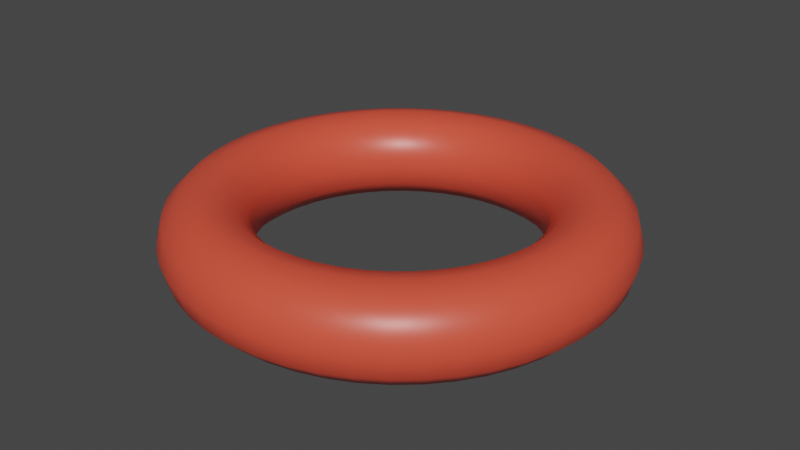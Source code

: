 # Source: ringoffire.blend  (saved by Blender 2.83.18; exported with 4.5.12 LTS)
import bpy
from mathutils import Matrix  # noqa: F401  (used for matrix-valued properties, if any)

bpy.ops.wm.read_factory_settings(use_empty=True)
scene = bpy.context.scene
scene.name = 'Scene'

# ---- collections
col_collection = bpy.data.collections.new('Collection'); scene.collection.children.link(col_collection)

# ---- materials (node trees are filled in below, after node groups)
mat_material = bpy.data.materials.new('Material')
mat_material.alpha_threshold = 0.0
mat_material.use_transparent_shadow = False
mat_material.line_color = (0.0, 0.0, 0.0, 1.0)

# ---- material node trees
mat_material.use_nodes = True; mat_material.node_tree.nodes.clear()
_N = mat_material.node_tree.nodes; _L = mat_material.node_tree.links
n0 = _N.new('ShaderNodeOutputMaterial'); n0.name = 'Material Output'; n0.location = (300, 300)
n1 = _N.new('ShaderNodeBsdfPrincipled'); n1.name = 'Principled BSDF'; n1.location = (10, 300)
n1.distribution = 'GGX'
n1.subsurface_method = 'BURLEY'
n1.inputs[0].default_value = (0.8, 0.08211, 0.04557, 1.0)
n1.inputs[2].default_value = 0.4
n1.inputs[3].default_value = 1.45
n1.inputs[27].default_value = (0.0, 0.0, 0.0, 1.0)
n1.inputs[28].default_value = 1.0
_L.new(n1.outputs[0], n0.inputs[0])
n0.is_active_output = True

# ---- world
world_world = bpy.data.worlds.new('World'); scene.world = world_world
world_world.use_nodes = True; world_world.node_tree.nodes.clear()
_N = world_world.node_tree.nodes; _L = world_world.node_tree.links
n0 = _N.new('ShaderNodeOutputWorld'); n0.name = 'World Output'; n0.location = (300, 300)
n1 = _N.new('ShaderNodeBackground'); n1.name = 'Background'; n1.location = (10, 300)
n1.inputs[0].default_value = (0.05088, 0.05088, 0.05088, 1.0)
_L.new(n1.outputs[0], n0.inputs[0])
n0.is_active_output = True
world_world.color = (0.05088, 0.05088, 0.05088)
world_world.use_sun_shadow = False
world_world.sun_shadow_jitter_overblur = 0.0

# ---- meshes
me_torus = bpy.data.meshes.new('Torus')
me_torus.from_pydata([(-0.3401, -1.741e-07, 3.291e-11), (-0.331, -1.737e-07, -0.03401), (-0.3061, -1.726e-07, -0.0589), (-0.2721, -1.712e-07, -0.06801), (-0.238, -1.697e-07, -0.0589), (-0.2132, -1.686e-07, -0.03401), (-0.204, -1.682e-07, 3.291e-11), (-0.2132, -1.686e-07, 0.03401), (-0.238, -1.697e-07, 0.0589), (-0.2721, -1.712e-07, 0.06801), (-0.3061, -1.726e-07, 0.0589), (-0.331, -1.737e-07, 0.03401), (-0.3372, -0.04439, 3.291e-11), (-0.3281, -0.0432, -0.03401), (-0.3034, -0.03995, -0.0589), (-0.2697, -0.03551, -0.06801), (-0.236, -0.03107, -0.0589), (-0.2113, -0.02782, -0.03401), (-0.2023, -0.02663, 3.291e-11), (-0.2113, -0.02782, 0.03401), (-0.236, -0.03107, 0.0589), (-0.2697, -0.03551, 0.06801), (-0.3034, -0.03995, 0.0589), (-0.3281, -0.0432, 0.03401), (-0.3285, -0.08802, 3.291e-11), (-0.3197, -0.08566, -0.03401), (-0.2956, -0.07922, -0.0589), (-0.2628, -0.07041, -0.06801), (-0.2299, -0.06161, -0.0589), (-0.2059, -0.05517, -0.03401), (-0.1971, -0.05281, 3.291e-11), (-0.2059, -0.05517, 0.03401), (-0.2299, -0.06161, 0.0589), (-0.2628, -0.07041, 0.06801), (-0.2956, -0.07922, 0.0589), (-0.3197, -0.08566, 0.03401), (-0.3142, -0.1301, 3.291e-11), (-0.3058, -0.1267, -0.03401), (-0.2828, -0.1171, -0.0589), (-0.2513, -0.1041, -0.06801), (-0.2199, -0.0911, -0.0589), (-0.1969, -0.08157, -0.03401), (-0.1885, -0.07808, 3.291e-11), (-0.1969, -0.08157, 0.03401), (-0.2199, -0.0911, 0.0589), (-0.2513, -0.1041, 0.06801), (-0.2828, -0.1171, 0.0589), (-0.3058, -0.1267, 0.03401), (-0.2945, -0.17, 3.291e-11), (-0.2866, -0.1655, -0.03401), (-0.2651, -0.153, -0.0589), (-0.2356, -0.136, -0.06801), (-0.2062, -0.119, -0.0589), (-0.1846, -0.1066, -0.03401), (-0.1767, -0.102, 3.291e-11), (-0.1846, -0.1066, 0.03401), (-0.2062, -0.119, 0.0589), (-0.2356, -0.136, 0.06801), (-0.2651, -0.153, 0.0589), (-0.2866, -0.1655, 0.03401), (-0.2698, -0.207, 3.291e-11), (-0.2626, -0.2015, -0.03401), (-0.2428, -0.1863, -0.0589), (-0.2158, -0.1656, -0.06801), (-0.1889, -0.1449, -0.0589), (-0.1691, -0.1298, -0.03401), (-0.1619, -0.1242, 3.291e-11), (-0.1691, -0.1298, 0.03401), (-0.1889, -0.1449, 0.0589), (-0.2158, -0.1656, 0.06801), (-0.2428, -0.1863, 0.0589), (-0.2626, -0.2015, 0.03401), (-0.2405, -0.2405, 3.291e-11), (-0.234, -0.234, -0.03401), (-0.2164, -0.2164, -0.0589), (-0.1924, -0.1924, -0.06801), (-0.1683, -0.1683, -0.0589), (-0.1507, -0.1507, -0.03401), (-0.1443, -0.1443, 3.291e-11), (-0.1507, -0.1507, 0.03401), (-0.1683, -0.1683, 0.0589), (-0.1924, -0.1924, 0.06801), (-0.2164, -0.2164, 0.0589), (-0.234, -0.234, 0.03401), (-0.207, -0.2698, 3.291e-11), (-0.2015, -0.2626, -0.03401), (-0.1863, -0.2428, -0.0589), (-0.1656, -0.2158, -0.06801), (-0.1449, -0.1889, -0.0589), (-0.1298, -0.1691, -0.03401), (-0.1242, -0.1619, 3.291e-11), (-0.1298, -0.1691, 0.03401), (-0.1449, -0.1889, 0.0589), (-0.1656, -0.2158, 0.06801), (-0.1863, -0.2428, 0.0589), (-0.2015, -0.2626, 0.03401), (-0.17, -0.2945, 3.291e-11), (-0.1655, -0.2866, -0.03401), (-0.153, -0.2651, -0.0589), (-0.136, -0.2356, -0.06801), (-0.119, -0.2062, -0.0589), (-0.1066, -0.1846, -0.03401), (-0.102, -0.1767, 3.291e-11), (-0.1066, -0.1846, 0.03401), (-0.119, -0.2062, 0.0589), (-0.136, -0.2356, 0.06801), (-0.153, -0.2651, 0.0589), (-0.1655, -0.2866, 0.03401), (-0.1301, -0.3142, 3.291e-11), (-0.1267, -0.3058, -0.03401), (-0.1171, -0.2828, -0.0589), (-0.1041, -0.2513, -0.06801), (-0.0911, -0.2199, -0.0589), (-0.08157, -0.1969, -0.03401), (-0.07808, -0.1885, 3.291e-11), (-0.08157, -0.1969, 0.03401), (-0.0911, -0.2199, 0.0589), (-0.1041, -0.2513, 0.06801), (-0.1171, -0.2828, 0.0589), (-0.1267, -0.3058, 0.03401), (-0.08802, -0.3285, 3.291e-11), (-0.08566, -0.3197, -0.03401), (-0.07922, -0.2956, -0.0589), (-0.07041, -0.2628, -0.06801), (-0.06161, -0.2299, -0.0589), (-0.05517, -0.2059, -0.03401), (-0.05281, -0.1971, 3.291e-11), (-0.05517, -0.2059, 0.03401), (-0.06161, -0.2299, 0.0589), (-0.07041, -0.2628, 0.06801), (-0.07922, -0.2956, 0.0589), (-0.08566, -0.3197, 0.03401), (-0.04439, -0.3372, 3.291e-11), (-0.0432, -0.3281, -0.03401), (-0.03995, -0.3034, -0.0589), (-0.03551, -0.2697, -0.06801), (-0.03107, -0.236, -0.0589), (-0.02782, -0.2113, -0.03401), (-0.02663, -0.2023, 3.291e-11), (-0.02782, -0.2113, 0.03401), (-0.03107, -0.236, 0.0589), (-0.03551, -0.2697, 0.06801), (-0.03995, -0.3034, 0.0589), (-0.0432, -0.3281, 0.03401), (0.0, -0.3401, 3.291e-11), (0.0, -0.331, -0.03401), (0.0, -0.3061, -0.0589), (0.0, -0.2721, -0.06801), (0.0, -0.238, -0.0589), (0.0, -0.2132, -0.03401), (0.0, -0.204, 3.291e-11), (0.0, -0.2132, 0.03401), (0.0, -0.238, 0.0589), (0.0, -0.2721, 0.06801), (0.0, -0.3061, 0.0589), (0.0, -0.331, 0.03401), (0.04439, -0.3372, 3.291e-11), (0.0432, -0.3281, -0.03401), (0.03995, -0.3034, -0.0589), (0.03551, -0.2697, -0.06801), (0.03107, -0.236, -0.0589), (0.02782, -0.2113, -0.03401), (0.02663, -0.2023, 3.291e-11), (0.02782, -0.2113, 0.03401), (0.03107, -0.236, 0.0589), (0.03551, -0.2697, 0.06801), (0.03995, -0.3034, 0.0589), (0.0432, -0.3281, 0.03401), (0.08802, -0.3285, 3.291e-11), (0.08566, -0.3197, -0.03401), (0.07922, -0.2956, -0.0589), (0.07041, -0.2628, -0.06801), (0.06161, -0.2299, -0.0589), (0.05517, -0.2059, -0.03401), (0.05281, -0.1971, 3.291e-11), (0.05517, -0.2059, 0.03401), (0.06161, -0.2299, 0.0589), (0.07041, -0.2628, 0.06801), (0.07922, -0.2956, 0.0589), (0.08566, -0.3197, 0.03401), (0.1301, -0.3142, 3.291e-11), (0.1267, -0.3058, -0.03401), (0.1171, -0.2828, -0.0589), (0.1041, -0.2513, -0.06801), (0.0911, -0.2199, -0.0589), (0.08157, -0.1969, -0.03401), (0.07808, -0.1885, 3.291e-11), (0.08157, -0.1969, 0.03401), (0.0911, -0.2199, 0.0589), (0.1041, -0.2513, 0.06801), (0.1171, -0.2828, 0.0589), (0.1267, -0.3058, 0.03401), (0.17, -0.2945, 3.291e-11), (0.1655, -0.2866, -0.03401), (0.153, -0.2651, -0.0589), (0.136, -0.2356, -0.06801), (0.119, -0.2062, -0.0589), (0.1066, -0.1846, -0.03401), (0.102, -0.1767, 3.291e-11), (0.1066, -0.1846, 0.03401), (0.119, -0.2062, 0.0589), (0.136, -0.2356, 0.06801), (0.153, -0.2651, 0.0589), (0.1655, -0.2866, 0.03401), (0.207, -0.2698, 3.291e-11), (0.2015, -0.2626, -0.03401), (0.1863, -0.2428, -0.0589), (0.1656, -0.2158, -0.06801), (0.1449, -0.1889, -0.0589), (0.1298, -0.1691, -0.03401), (0.1242, -0.1619, 3.291e-11), (0.1298, -0.1691, 0.03401), (0.1449, -0.1889, 0.0589), (0.1656, -0.2158, 0.06801), (0.1863, -0.2428, 0.0589), (0.2015, -0.2626, 0.03401), (0.2405, -0.2405, 3.291e-11), (0.234, -0.234, -0.03401), (0.2164, -0.2164, -0.0589), (0.1924, -0.1924, -0.06801), (0.1683, -0.1683, -0.0589), (0.1507, -0.1507, -0.03401), (0.1443, -0.1443, 3.291e-11), (0.1507, -0.1507, 0.03401), (0.1683, -0.1683, 0.0589), (0.1924, -0.1924, 0.06801), (0.2164, -0.2164, 0.0589), (0.234, -0.234, 0.03401), (0.2698, -0.207, 3.291e-11), (0.2626, -0.2015, -0.03401), (0.2428, -0.1863, -0.0589), (0.2158, -0.1656, -0.06801), (0.1889, -0.1449, -0.0589), (0.1691, -0.1298, -0.03401), (0.1619, -0.1242, 3.291e-11), (0.1691, -0.1298, 0.03401), (0.1889, -0.1449, 0.0589), (0.2158, -0.1656, 0.06801), (0.2428, -0.1863, 0.0589), (0.2626, -0.2015, 0.03401), (0.2945, -0.17, 3.291e-11), (0.2866, -0.1655, -0.03401), (0.2651, -0.153, -0.0589), (0.2356, -0.136, -0.06801), (0.2062, -0.119, -0.0589), (0.1846, -0.1066, -0.03401), (0.1767, -0.102, 3.291e-11), (0.1846, -0.1066, 0.03401), (0.2062, -0.119, 0.0589), (0.2356, -0.136, 0.06801), (0.2651, -0.153, 0.0589), (0.2866, -0.1655, 0.03401), (0.3142, -0.1301, 3.291e-11), (0.3058, -0.1267, -0.03401), (0.2828, -0.1171, -0.0589), (0.2513, -0.1041, -0.06801), (0.2199, -0.0911, -0.0589), (0.1969, -0.08157, -0.03401), (0.1885, -0.07808, 3.291e-11), (0.1969, -0.08157, 0.03401), (0.2199, -0.0911, 0.0589), (0.2513, -0.1041, 0.06801), (0.2828, -0.1171, 0.0589), (0.3058, -0.1267, 0.03401), (0.3285, -0.08802, 3.291e-11), (0.3197, -0.08566, -0.03401), (0.2956, -0.07922, -0.0589), (0.2628, -0.07041, -0.06801), (0.2299, -0.06161, -0.0589), (0.2059, -0.05517, -0.03401), (0.1971, -0.05281, 3.291e-11), (0.2059, -0.05517, 0.03401), (0.2299, -0.06161, 0.0589), (0.2628, -0.07041, 0.06801), (0.2956, -0.07922, 0.0589), (0.3197, -0.08566, 0.03401), (0.3372, -0.04439, 3.291e-11), (0.3281, -0.0432, -0.03401), (0.3034, -0.03995, -0.0589), (0.2697, -0.03551, -0.06801), (0.236, -0.03107, -0.0589), (0.2113, -0.02782, -0.03401), (0.2023, -0.02663, 3.291e-11), (0.2113, -0.02782, 0.03401), (0.236, -0.03107, 0.0589), (0.2697, -0.03551, 0.06801), (0.3034, -0.03995, 0.0589), (0.3281, -0.0432, 0.03401), (0.3401, -1.741e-07, 3.291e-11), (0.331, -1.737e-07, -0.03401), (0.3061, -1.726e-07, -0.0589), (0.2721, -1.712e-07, -0.06801), (0.238, -1.697e-07, -0.0589), (0.2132, -1.686e-07, -0.03401), (0.204, -1.682e-07, 3.291e-11), (0.2132, -1.686e-07, 0.03401), (0.238, -1.697e-07, 0.0589), (0.2721, -1.712e-07, 0.06801), (0.3061, -1.726e-07, 0.0589), (0.331, -1.737e-07, 0.03401), (0.3372, 0.04439, 3.291e-11), (0.3281, 0.0432, -0.03401), (0.3034, 0.03995, -0.0589), (0.2697, 0.03551, -0.06801), (0.236, 0.03107, -0.0589), (0.2113, 0.02782, -0.03401), (0.2023, 0.02663, 3.291e-11), (0.2113, 0.02782, 0.03401), (0.236, 0.03107, 0.0589), (0.2697, 0.03551, 0.06801), (0.3034, 0.03995, 0.0589), (0.3281, 0.0432, 0.03401), (0.3285, 0.08802, 3.291e-11), (0.3197, 0.08566, -0.03401), (0.2956, 0.07921, -0.0589), (0.2628, 0.07041, -0.06801), (0.2299, 0.06161, -0.0589), (0.2059, 0.05517, -0.03401), (0.1971, 0.05281, 3.291e-11), (0.2059, 0.05517, 0.03401), (0.2299, 0.06161, 0.0589), (0.2628, 0.07041, 0.06801), (0.2956, 0.07921, 0.0589), (0.3197, 0.08566, 0.03401), (0.3142, 0.1301, 3.291e-11), (0.3058, 0.1267, -0.03401), (0.2828, 0.1171, -0.0589), (0.2513, 0.1041, -0.06801), (0.2199, 0.0911, -0.0589), (0.1969, 0.08157, -0.03401), (0.1885, 0.07808, 3.291e-11), (0.1969, 0.08157, 0.03401), (0.2199, 0.0911, 0.0589), (0.2513, 0.1041, 0.06801), (0.2828, 0.1171, 0.0589), (0.3058, 0.1267, 0.03401), (0.2945, 0.17, 3.291e-11), (0.2866, 0.1655, -0.03401), (0.2651, 0.153, -0.0589), (0.2356, 0.136, -0.06801), (0.2062, 0.119, -0.0589), (0.1846, 0.1066, -0.03401), (0.1767, 0.102, 3.291e-11), (0.1846, 0.1066, 0.03401), (0.2062, 0.119, 0.0589), (0.2356, 0.136, 0.06801), (0.2651, 0.153, 0.0589), (0.2866, 0.1655, 0.03401), (0.2698, 0.207, 3.291e-11), (0.2626, 0.2015, -0.03401), (0.2428, 0.1863, -0.0589), (0.2158, 0.1656, -0.06801), (0.1889, 0.1449, -0.0589), (0.1691, 0.1298, -0.03401), (0.1619, 0.1242, 3.291e-11), (0.1691, 0.1298, 0.03401), (0.1889, 0.1449, 0.0589), (0.2158, 0.1656, 0.06801), (0.2428, 0.1863, 0.0589), (0.2626, 0.2015, 0.03401), (0.2405, 0.2405, 3.291e-11), (0.234, 0.234, -0.03401), (0.2164, 0.2164, -0.0589), (0.1924, 0.1924, -0.06801), (0.1683, 0.1683, -0.0589), (0.1507, 0.1507, -0.03401), (0.1443, 0.1443, 3.291e-11), (0.1507, 0.1507, 0.03401), (0.1683, 0.1683, 0.0589), (0.1924, 0.1924, 0.06801), (0.2164, 0.2164, 0.0589), (0.234, 0.234, 0.03401), (0.207, 0.2698, 3.291e-11), (0.2015, 0.2626, -0.03401), (0.1863, 0.2428, -0.0589), (0.1656, 0.2158, -0.06801), (0.1449, 0.1889, -0.0589), (0.1298, 0.1691, -0.03401), (0.1242, 0.1619, 3.291e-11), (0.1298, 0.1691, 0.03401), (0.1449, 0.1889, 0.0589), (0.1656, 0.2158, 0.06801), (0.1863, 0.2428, 0.0589), (0.2015, 0.2626, 0.03401), (0.17, 0.2945, 3.291e-11), (0.1655, 0.2866, -0.03401), (0.153, 0.2651, -0.0589), (0.136, 0.2356, -0.06801), (0.119, 0.2062, -0.0589), (0.1066, 0.1846, -0.03401), (0.102, 0.1767, 3.291e-11), (0.1066, 0.1846, 0.03401), (0.119, 0.2062, 0.0589), (0.136, 0.2356, 0.06801), (0.153, 0.2651, 0.0589), (0.1655, 0.2866, 0.03401), (0.1301, 0.3142, 3.291e-11), (0.1267, 0.3058, -0.03401), (0.1171, 0.2828, -0.0589), (0.1041, 0.2513, -0.06801), (0.0911, 0.2199, -0.0589), (0.08157, 0.1969, -0.03401), (0.07808, 0.1885, 3.291e-11), (0.08157, 0.1969, 0.03401), (0.0911, 0.2199, 0.0589), (0.1041, 0.2513, 0.06801), (0.1171, 0.2828, 0.0589), (0.1267, 0.3058, 0.03401), (0.08802, 0.3285, 3.291e-11), (0.08566, 0.3197, -0.03401), (0.07922, 0.2956, -0.0589), (0.07041, 0.2628, -0.06801), (0.06161, 0.2299, -0.0589), (0.05517, 0.2059, -0.03401), (0.05281, 0.1971, 3.291e-11), (0.05517, 0.2059, 0.03401), (0.06161, 0.2299, 0.0589), (0.07041, 0.2628, 0.06801), (0.07922, 0.2956, 0.0589), (0.08566, 0.3197, 0.03401), (0.04439, 0.3372, 3.291e-11), (0.0432, 0.3281, -0.03401), (0.03995, 0.3034, -0.0589), (0.03551, 0.2697, -0.06801), (0.03107, 0.236, -0.0589), (0.02782, 0.2113, -0.03401), (0.02663, 0.2023, 3.291e-11), (0.02782, 0.2113, 0.03401), (0.03107, 0.236, 0.0589), (0.03551, 0.2697, 0.06801), (0.03995, 0.3034, 0.0589), (0.0432, 0.3281, 0.03401), (0.0, 0.3401, 3.291e-11), (0.0, 0.331, -0.03401), (0.0, 0.3061, -0.0589), (0.0, 0.2721, -0.06801), (0.0, 0.238, -0.0589), (0.0, 0.2132, -0.03401), (0.0, 0.204, 3.291e-11), (0.0, 0.2132, 0.03401), (0.0, 0.238, 0.0589), (0.0, 0.2721, 0.06801), (0.0, 0.3061, 0.0589), (0.0, 0.331, 0.03401), (-0.04439, 0.3372, 3.291e-11), (-0.0432, 0.3281, -0.03401), (-0.03995, 0.3034, -0.0589), (-0.03551, 0.2697, -0.06801), (-0.03107, 0.236, -0.0589), (-0.02782, 0.2113, -0.03401), (-0.02663, 0.2023, 3.291e-11), (-0.02782, 0.2113, 0.03401), (-0.03107, 0.236, 0.0589), (-0.03551, 0.2697, 0.06801), (-0.03995, 0.3034, 0.0589), (-0.0432, 0.3281, 0.03401), (-0.08802, 0.3285, 3.291e-11), (-0.08566, 0.3197, -0.03401), (-0.07922, 0.2956, -0.0589), (-0.07041, 0.2628, -0.06801), (-0.06161, 0.2299, -0.0589), (-0.05517, 0.2059, -0.03401), (-0.05281, 0.1971, 3.291e-11), (-0.05517, 0.2059, 0.03401), (-0.06161, 0.2299, 0.0589), (-0.07041, 0.2628, 0.06801), (-0.07922, 0.2956, 0.0589), (-0.08566, 0.3197, 0.03401), (-0.1301, 0.3142, 3.291e-11), (-0.1267, 0.3058, -0.03401), (-0.1171, 0.2828, -0.0589), (-0.1041, 0.2513, -0.06801), (-0.0911, 0.2199, -0.0589), (-0.08157, 0.1969, -0.03401), (-0.07808, 0.1885, 3.291e-11), (-0.08157, 0.1969, 0.03401), (-0.0911, 0.2199, 0.0589), (-0.1041, 0.2513, 0.06801), (-0.1171, 0.2828, 0.0589), (-0.1267, 0.3058, 0.03401), (-0.17, 0.2945, 3.291e-11), (-0.1655, 0.2866, -0.03401), (-0.153, 0.2651, -0.0589), (-0.136, 0.2356, -0.06801), (-0.119, 0.2062, -0.0589), (-0.1066, 0.1846, -0.03401), (-0.102, 0.1767, 3.291e-11), (-0.1066, 0.1846, 0.03401), (-0.119, 0.2062, 0.0589), (-0.136, 0.2356, 0.06801), (-0.153, 0.2651, 0.0589), (-0.1655, 0.2866, 0.03401), (-0.207, 0.2698, 3.291e-11), (-0.2015, 0.2626, -0.03401), (-0.1863, 0.2428, -0.0589), (-0.1656, 0.2158, -0.06801), (-0.1449, 0.1889, -0.0589), (-0.1298, 0.1691, -0.03401), (-0.1242, 0.1619, 3.291e-11), (-0.1298, 0.1691, 0.03401), (-0.1449, 0.1889, 0.0589), (-0.1656, 0.2158, 0.06801), (-0.1863, 0.2428, 0.0589), (-0.2015, 0.2626, 0.03401), (-0.2405, 0.2405, 3.291e-11), (-0.234, 0.234, -0.03401), (-0.2164, 0.2164, -0.0589), (-0.1924, 0.1924, -0.06801), (-0.1683, 0.1683, -0.0589), (-0.1507, 0.1507, -0.03401), (-0.1443, 0.1443, 3.291e-11), (-0.1507, 0.1507, 0.03401), (-0.1683, 0.1683, 0.0589), (-0.1924, 0.1924, 0.06801), (-0.2164, 0.2164, 0.0589), (-0.234, 0.234, 0.03401), (-0.2698, 0.207, 3.291e-11), (-0.2626, 0.2015, -0.03401), (-0.2428, 0.1863, -0.0589), (-0.2158, 0.1656, -0.06801), (-0.1889, 0.1449, -0.0589), (-0.1691, 0.1298, -0.03401), (-0.1619, 0.1242, 3.291e-11), (-0.1691, 0.1298, 0.03401), (-0.1889, 0.1449, 0.0589), (-0.2158, 0.1656, 0.06801), (-0.2428, 0.1863, 0.0589), (-0.2626, 0.2015, 0.03401), (-0.2945, 0.17, 3.291e-11), (-0.2866, 0.1655, -0.03401), (-0.2651, 0.153, -0.0589), (-0.2356, 0.136, -0.06801), (-0.2062, 0.119, -0.0589), (-0.1846, 0.1066, -0.03401), (-0.1767, 0.102, 3.291e-11), (-0.1846, 0.1066, 0.03401), (-0.2062, 0.119, 0.0589), (-0.2356, 0.136, 0.06801), (-0.2651, 0.153, 0.0589), (-0.2866, 0.1655, 0.03401), (-0.3142, 0.1301, 3.291e-11), (-0.3058, 0.1267, -0.03401), (-0.2828, 0.1171, -0.0589), (-0.2513, 0.1041, -0.06801), (-0.2199, 0.0911, -0.0589), (-0.1969, 0.08157, -0.03401), (-0.1885, 0.07808, 3.291e-11), (-0.1969, 0.08157, 0.03401), (-0.2199, 0.0911, 0.0589), (-0.2513, 0.1041, 0.06801), (-0.2828, 0.1171, 0.0589), (-0.3058, 0.1267, 0.03401), (-0.3285, 0.08802, 3.291e-11), (-0.3197, 0.08566, -0.03401), (-0.2956, 0.07921, -0.0589), (-0.2628, 0.07041, -0.06801), (-0.2299, 0.06161, -0.0589), (-0.2059, 0.05517, -0.03401), (-0.1971, 0.05281, 3.291e-11), (-0.2059, 0.05517, 0.03401), (-0.2299, 0.06161, 0.0589), (-0.2628, 0.07041, 0.06801), (-0.2956, 0.07921, 0.0589), (-0.3197, 0.08566, 0.03401), (-0.3372, 0.04439, 3.291e-11), (-0.3281, 0.0432, -0.03401), (-0.3034, 0.03995, -0.0589), (-0.2697, 0.03551, -0.06801), (-0.236, 0.03107, -0.0589), (-0.2113, 0.02782, -0.03401), (-0.2023, 0.02663, 3.291e-11), (-0.2113, 0.02782, 0.03401), (-0.236, 0.03107, 0.0589), (-0.2697, 0.03551, 0.06801), (-0.3034, 0.03995, 0.0589), (-0.3281, 0.0432, 0.03401)], [], [(0, 1, 13, 12), (1, 2, 14, 13), (2, 3, 15, 14), (3, 4, 16, 15), (4, 5, 17, 16), (5, 6, 18, 17), (6, 7, 19, 18), (7, 8, 20, 19), (8, 9, 21, 20), (9, 10, 22, 21), (10, 11, 23, 22), (11, 0, 12, 23), (12, 13, 25, 24), (13, 14, 26, 25), (14, 15, 27, 26), (15, 16, 28, 27), (16, 17, 29, 28), (17, 18, 30, 29), (18, 19, 31, 30), (19, 20, 32, 31), (20, 21, 33, 32), (21, 22, 34, 33), (22, 23, 35, 34), (23, 12, 24, 35), (24, 25, 37, 36), (25, 26, 38, 37), (26, 27, 39, 38), (27, 28, 40, 39), (28, 29, 41, 40), (29, 30, 42, 41), (30, 31, 43, 42), (31, 32, 44, 43), (32, 33, 45, 44), (33, 34, 46, 45), (34, 35, 47, 46), (35, 24, 36, 47), (36, 37, 49, 48), (37, 38, 50, 49), (38, 39, 51, 50), (39, 40, 52, 51), (40, 41, 53, 52), (41, 42, 54, 53), (42, 43, 55, 54), (43, 44, 56, 55), (44, 45, 57, 56), (45, 46, 58, 57), (46, 47, 59, 58), (47, 36, 48, 59), (48, 49, 61, 60), (49, 50, 62, 61), (50, 51, 63, 62), (51, 52, 64, 63), (52, 53, 65, 64), (53, 54, 66, 65), (54, 55, 67, 66), (55, 56, 68, 67), (56, 57, 69, 68), (57, 58, 70, 69), (58, 59, 71, 70), (59, 48, 60, 71), (60, 61, 73, 72), (61, 62, 74, 73), (62, 63, 75, 74), (63, 64, 76, 75), (64, 65, 77, 76), (65, 66, 78, 77), (66, 67, 79, 78), (67, 68, 80, 79), (68, 69, 81, 80), (69, 70, 82, 81), (70, 71, 83, 82), (71, 60, 72, 83), (72, 73, 85, 84), (73, 74, 86, 85), (74, 75, 87, 86), (75, 76, 88, 87), (76, 77, 89, 88), (77, 78, 90, 89), (78, 79, 91, 90), (79, 80, 92, 91), (80, 81, 93, 92), (81, 82, 94, 93), (82, 83, 95, 94), (83, 72, 84, 95), (84, 85, 97, 96), (85, 86, 98, 97), (86, 87, 99, 98), (87, 88, 100, 99), (88, 89, 101, 100), (89, 90, 102, 101), (90, 91, 103, 102), (91, 92, 104, 103), (92, 93, 105, 104), (93, 94, 106, 105), (94, 95, 107, 106), (95, 84, 96, 107), (96, 97, 109, 108), (97, 98, 110, 109), (98, 99, 111, 110), (99, 100, 112, 111), (100, 101, 113, 112), (101, 102, 114, 113), (102, 103, 115, 114), (103, 104, 116, 115), (104, 105, 117, 116), (105, 106, 118, 117), (106, 107, 119, 118), (107, 96, 108, 119), (108, 109, 121, 120), (109, 110, 122, 121), (110, 111, 123, 122), (111, 112, 124, 123), (112, 113, 125, 124), (113, 114, 126, 125), (114, 115, 127, 126), (115, 116, 128, 127), (116, 117, 129, 128), (117, 118, 130, 129), (118, 119, 131, 130), (119, 108, 120, 131), (120, 121, 133, 132), (121, 122, 134, 133), (122, 123, 135, 134), (123, 124, 136, 135), (124, 125, 137, 136), (125, 126, 138, 137), (126, 127, 139, 138), (127, 128, 140, 139), (128, 129, 141, 140), (129, 130, 142, 141), (130, 131, 143, 142), (131, 120, 132, 143), (132, 133, 145, 144), (133, 134, 146, 145), (134, 135, 147, 146), (135, 136, 148, 147), (136, 137, 149, 148), (137, 138, 150, 149), (138, 139, 151, 150), (139, 140, 152, 151), (140, 141, 153, 152), (141, 142, 154, 153), (142, 143, 155, 154), (143, 132, 144, 155), (144, 145, 157, 156), (145, 146, 158, 157), (146, 147, 159, 158), (147, 148, 160, 159), (148, 149, 161, 160), (149, 150, 162, 161), (150, 151, 163, 162), (151, 152, 164, 163), (152, 153, 165, 164), (153, 154, 166, 165), (154, 155, 167, 166), (155, 144, 156, 167), (156, 157, 169, 168), (157, 158, 170, 169), (158, 159, 171, 170), (159, 160, 172, 171), (160, 161, 173, 172), (161, 162, 174, 173), (162, 163, 175, 174), (163, 164, 176, 175), (164, 165, 177, 176), (165, 166, 178, 177), (166, 167, 179, 178), (167, 156, 168, 179), (168, 169, 181, 180), (169, 170, 182, 181), (170, 171, 183, 182), (171, 172, 184, 183), (172, 173, 185, 184), (173, 174, 186, 185), (174, 175, 187, 186), (175, 176, 188, 187), (176, 177, 189, 188), (177, 178, 190, 189), (178, 179, 191, 190), (179, 168, 180, 191), (180, 181, 193, 192), (181, 182, 194, 193), (182, 183, 195, 194), (183, 184, 196, 195), (184, 185, 197, 196), (185, 186, 198, 197), (186, 187, 199, 198), (187, 188, 200, 199), (188, 189, 201, 200), (189, 190, 202, 201), (190, 191, 203, 202), (191, 180, 192, 203), (192, 193, 205, 204), (193, 194, 206, 205), (194, 195, 207, 206), (195, 196, 208, 207), (196, 197, 209, 208), (197, 198, 210, 209), (198, 199, 211, 210), (199, 200, 212, 211), (200, 201, 213, 212), (201, 202, 214, 213), (202, 203, 215, 214), (203, 192, 204, 215), (204, 205, 217, 216), (205, 206, 218, 217), (206, 207, 219, 218), (207, 208, 220, 219), (208, 209, 221, 220), (209, 210, 222, 221), (210, 211, 223, 222), (211, 212, 224, 223), (212, 213, 225, 224), (213, 214, 226, 225), (214, 215, 227, 226), (215, 204, 216, 227), (216, 217, 229, 228), (217, 218, 230, 229), (218, 219, 231, 230), (219, 220, 232, 231), (220, 221, 233, 232), (221, 222, 234, 233), (222, 223, 235, 234), (223, 224, 236, 235), (224, 225, 237, 236), (225, 226, 238, 237), (226, 227, 239, 238), (227, 216, 228, 239), (228, 229, 241, 240), (229, 230, 242, 241), (230, 231, 243, 242), (231, 232, 244, 243), (232, 233, 245, 244), (233, 234, 246, 245), (234, 235, 247, 246), (235, 236, 248, 247), (236, 237, 249, 248), (237, 238, 250, 249), (238, 239, 251, 250), (239, 228, 240, 251), (240, 241, 253, 252), (241, 242, 254, 253), (242, 243, 255, 254), (243, 244, 256, 255), (244, 245, 257, 256), (245, 246, 258, 257), (246, 247, 259, 258), (247, 248, 260, 259), (248, 249, 261, 260), (249, 250, 262, 261), (250, 251, 263, 262), (251, 240, 252, 263), (252, 253, 265, 264), (253, 254, 266, 265), (254, 255, 267, 266), (255, 256, 268, 267), (256, 257, 269, 268), (257, 258, 270, 269), (258, 259, 271, 270), (259, 260, 272, 271), (260, 261, 273, 272), (261, 262, 274, 273), (262, 263, 275, 274), (263, 252, 264, 275), (264, 265, 277, 276), (265, 266, 278, 277), (266, 267, 279, 278), (267, 268, 280, 279), (268, 269, 281, 280), (269, 270, 282, 281), (270, 271, 283, 282), (271, 272, 284, 283), (272, 273, 285, 284), (273, 274, 286, 285), (274, 275, 287, 286), (275, 264, 276, 287), (276, 277, 289, 288), (277, 278, 290, 289), (278, 279, 291, 290), (279, 280, 292, 291), (280, 281, 293, 292), (281, 282, 294, 293), (282, 283, 295, 294), (283, 284, 296, 295), (284, 285, 297, 296), (285, 286, 298, 297), (286, 287, 299, 298), (287, 276, 288, 299), (288, 289, 301, 300), (289, 290, 302, 301), (290, 291, 303, 302), (291, 292, 304, 303), (292, 293, 305, 304), (293, 294, 306, 305), (294, 295, 307, 306), (295, 296, 308, 307), (296, 297, 309, 308), (297, 298, 310, 309), (298, 299, 311, 310), (299, 288, 300, 311), (300, 301, 313, 312), (301, 302, 314, 313), (302, 303, 315, 314), (303, 304, 316, 315), (304, 305, 317, 316), (305, 306, 318, 317), (306, 307, 319, 318), (307, 308, 320, 319), (308, 309, 321, 320), (309, 310, 322, 321), (310, 311, 323, 322), (311, 300, 312, 323), (312, 313, 325, 324), (313, 314, 326, 325), (314, 315, 327, 326), (315, 316, 328, 327), (316, 317, 329, 328), (317, 318, 330, 329), (318, 319, 331, 330), (319, 320, 332, 331), (320, 321, 333, 332), (321, 322, 334, 333), (322, 323, 335, 334), (323, 312, 324, 335), (324, 325, 337, 336), (325, 326, 338, 337), (326, 327, 339, 338), (327, 328, 340, 339), (328, 329, 341, 340), (329, 330, 342, 341), (330, 331, 343, 342), (331, 332, 344, 343), (332, 333, 345, 344), (333, 334, 346, 345), (334, 335, 347, 346), (335, 324, 336, 347), (336, 337, 349, 348), (337, 338, 350, 349), (338, 339, 351, 350), (339, 340, 352, 351), (340, 341, 353, 352), (341, 342, 354, 353), (342, 343, 355, 354), (343, 344, 356, 355), (344, 345, 357, 356), (345, 346, 358, 357), (346, 347, 359, 358), (347, 336, 348, 359), (348, 349, 361, 360), (349, 350, 362, 361), (350, 351, 363, 362), (351, 352, 364, 363), (352, 353, 365, 364), (353, 354, 366, 365), (354, 355, 367, 366), (355, 356, 368, 367), (356, 357, 369, 368), (357, 358, 370, 369), (358, 359, 371, 370), (359, 348, 360, 371), (360, 361, 373, 372), (361, 362, 374, 373), (362, 363, 375, 374), (363, 364, 376, 375), (364, 365, 377, 376), (365, 366, 378, 377), (366, 367, 379, 378), (367, 368, 380, 379), (368, 369, 381, 380), (369, 370, 382, 381), (370, 371, 383, 382), (371, 360, 372, 383), (372, 373, 385, 384), (373, 374, 386, 385), (374, 375, 387, 386), (375, 376, 388, 387), (376, 377, 389, 388), (377, 378, 390, 389), (378, 379, 391, 390), (379, 380, 392, 391), (380, 381, 393, 392), (381, 382, 394, 393), (382, 383, 395, 394), (383, 372, 384, 395), (384, 385, 397, 396), (385, 386, 398, 397), (386, 387, 399, 398), (387, 388, 400, 399), (388, 389, 401, 400), (389, 390, 402, 401), (390, 391, 403, 402), (391, 392, 404, 403), (392, 393, 405, 404), (393, 394, 406, 405), (394, 395, 407, 406), (395, 384, 396, 407), (396, 397, 409, 408), (397, 398, 410, 409), (398, 399, 411, 410), (399, 400, 412, 411), (400, 401, 413, 412), (401, 402, 414, 413), (402, 403, 415, 414), (403, 404, 416, 415), (404, 405, 417, 416), (405, 406, 418, 417), (406, 407, 419, 418), (407, 396, 408, 419), (408, 409, 421, 420), (409, 410, 422, 421), (410, 411, 423, 422), (411, 412, 424, 423), (412, 413, 425, 424), (413, 414, 426, 425), (414, 415, 427, 426), (415, 416, 428, 427), (416, 417, 429, 428), (417, 418, 430, 429), (418, 419, 431, 430), (419, 408, 420, 431), (420, 421, 433, 432), (421, 422, 434, 433), (422, 423, 435, 434), (423, 424, 436, 435), (424, 425, 437, 436), (425, 426, 438, 437), (426, 427, 439, 438), (427, 428, 440, 439), (428, 429, 441, 440), (429, 430, 442, 441), (430, 431, 443, 442), (431, 420, 432, 443), (432, 433, 445, 444), (433, 434, 446, 445), (434, 435, 447, 446), (435, 436, 448, 447), (436, 437, 449, 448), (437, 438, 450, 449), (438, 439, 451, 450), (439, 440, 452, 451), (440, 441, 453, 452), (441, 442, 454, 453), (442, 443, 455, 454), (443, 432, 444, 455), (444, 445, 457, 456), (445, 446, 458, 457), (446, 447, 459, 458), (447, 448, 460, 459), (448, 449, 461, 460), (449, 450, 462, 461), (450, 451, 463, 462), (451, 452, 464, 463), (452, 453, 465, 464), (453, 454, 466, 465), (454, 455, 467, 466), (455, 444, 456, 467), (456, 457, 469, 468), (457, 458, 470, 469), (458, 459, 471, 470), (459, 460, 472, 471), (460, 461, 473, 472), (461, 462, 474, 473), (462, 463, 475, 474), (463, 464, 476, 475), (464, 465, 477, 476), (465, 466, 478, 477), (466, 467, 479, 478), (467, 456, 468, 479), (468, 469, 481, 480), (469, 470, 482, 481), (470, 471, 483, 482), (471, 472, 484, 483), (472, 473, 485, 484), (473, 474, 486, 485), (474, 475, 487, 486), (475, 476, 488, 487), (476, 477, 489, 488), (477, 478, 490, 489), (478, 479, 491, 490), (479, 468, 480, 491), (480, 481, 493, 492), (481, 482, 494, 493), (482, 483, 495, 494), (483, 484, 496, 495), (484, 485, 497, 496), (485, 486, 498, 497), (486, 487, 499, 498), (487, 488, 500, 499), (488, 489, 501, 500), (489, 490, 502, 501), (490, 491, 503, 502), (491, 480, 492, 503), (492, 493, 505, 504), (493, 494, 506, 505), (494, 495, 507, 506), (495, 496, 508, 507), (496, 497, 509, 508), (497, 498, 510, 509), (498, 499, 511, 510), (499, 500, 512, 511), (500, 501, 513, 512), (501, 502, 514, 513), (502, 503, 515, 514), (503, 492, 504, 515), (504, 505, 517, 516), (505, 506, 518, 517), (506, 507, 519, 518), (507, 508, 520, 519), (508, 509, 521, 520), (509, 510, 522, 521), (510, 511, 523, 522), (511, 512, 524, 523), (512, 513, 525, 524), (513, 514, 526, 525), (514, 515, 527, 526), (515, 504, 516, 527), (516, 517, 529, 528), (517, 518, 530, 529), (518, 519, 531, 530), (519, 520, 532, 531), (520, 521, 533, 532), (521, 522, 534, 533), (522, 523, 535, 534), (523, 524, 536, 535), (524, 525, 537, 536), (525, 526, 538, 537), (526, 527, 539, 538), (527, 516, 528, 539), (528, 529, 541, 540), (529, 530, 542, 541), (530, 531, 543, 542), (531, 532, 544, 543), (532, 533, 545, 544), (533, 534, 546, 545), (534, 535, 547, 546), (535, 536, 548, 547), (536, 537, 549, 548), (537, 538, 550, 549), (538, 539, 551, 550), (539, 528, 540, 551), (540, 541, 553, 552), (541, 542, 554, 553), (542, 543, 555, 554), (543, 544, 556, 555), (544, 545, 557, 556), (545, 546, 558, 557), (546, 547, 559, 558), (547, 548, 560, 559), (548, 549, 561, 560), (549, 550, 562, 561), (550, 551, 563, 562), (551, 540, 552, 563), (552, 553, 565, 564), (553, 554, 566, 565), (554, 555, 567, 566), (555, 556, 568, 567), (556, 557, 569, 568), (557, 558, 570, 569), (558, 559, 571, 570), (559, 560, 572, 571), (560, 561, 573, 572), (561, 562, 574, 573), (562, 563, 575, 574), (563, 552, 564, 575), (564, 565, 1, 0), (565, 566, 2, 1), (566, 567, 3, 2), (567, 568, 4, 3), (568, 569, 5, 4), (569, 570, 6, 5), (570, 571, 7, 6), (571, 572, 8, 7), (572, 573, 9, 8), (573, 574, 10, 9), (574, 575, 11, 10), (575, 564, 0, 11)])
me_torus.polygons.foreach_set('use_smooth', [True] * 576)
_uv = me_torus.uv_layers.new(name='UVMap')
_uv.uv.foreach_set('vector', [0.5, 0.5, 0.5, 0.5833, 0.5208, 0.5833, 0.5208, 0.5, 0.5, 0.5833, 0.5, 0.6667, 0.5208, 0.6667, 0.5208, 0.5833, 0.5, 0.6667, 0.5, 0.75, 0.5208, 0.75, 0.5208, 0.6667, 0.5, 0.75, 0.5, 0.8333, 0.5208, 0.8333, 0.5208, 0.75, 0.5, 0.8333, 0.5, 0.9167, 0.5208, 0.9167, 0.5208, 0.8333, 0.5, 0.9167, 0.5, 1.0, 0.5208, 1.0, 0.5208, 0.9167, 0.5, 2.22e-16, 0.5, 0.08333, 0.5208, 0.08333, 0.5208, 2.22e-16, 0.5, 0.08333, 0.5, 0.1667, 0.5208, 0.1667, 0.5208, 0.08333, 0.5, 0.1667, 0.5, 0.25, 0.5208, 0.25, 0.5208, 0.1667, 0.5, 0.25, 0.5, 0.3333, 0.5208, 0.3333, 0.5208, 0.25, 0.5, 0.3333, 0.5, 0.4167, 0.5208, 0.4167, 0.5208, 0.3333, 0.5, 0.4167, 0.5, 0.5, 0.5208, 0.5, 0.5208, 0.4167, 0.5208, 0.5, 0.5208, 0.5833, 0.5417, 0.5833, 0.5417, 0.5, 0.5208, 0.5833, 0.5208, 0.6667, 0.5417, 0.6667, 0.5417, 0.5833, 0.5208, 0.6667, 0.5208, 0.75, 0.5417, 0.75, 0.5417, 0.6667, 0.5208, 0.75, 0.5208, 0.8333, 0.5417, 0.8333, 0.5417, 0.75, 0.5208, 0.8333, 0.5208, 0.9167, 0.5417, 0.9167, 0.5417, 0.8333, 0.5208, 0.9167, 0.5208, 1.0, 0.5417, 1.0, 0.5417, 0.9167, 0.5208, 2.22e-16, 0.5208, 0.08333, 0.5417, 0.08333, 0.5417, 2.22e-16, 0.5208, 0.08333, 0.5208, 0.1667, 0.5417, 0.1667, 0.5417, 0.08333, 0.5208, 0.1667, 0.5208, 0.25, 0.5417, 0.25, 0.5417, 0.1667, 0.5208, 0.25, 0.5208, 0.3333, 0.5417, 0.3333, 0.5417, 0.25, 0.5208, 0.3333, 0.5208, 0.4167, 0.5417, 0.4167, 0.5417, 0.3333, 0.5208, 0.4167, 0.5208, 0.5, 0.5417, 0.5, 0.5417, 0.4167, 0.5417, 0.5, 0.5417, 0.5833, 0.5625, 0.5833, 0.5625, 0.5, 0.5417, 0.5833, 0.5417, 0.6667, 0.5625, 0.6667, 0.5625, 0.5833, 0.5417, 0.6667, 0.5417, 0.75, 0.5625, 0.75, 0.5625, 0.6667, 0.5417, 0.75, 0.5417, 0.8333, 0.5625, 0.8333, 0.5625, 0.75, 0.5417, 0.8333, 0.5417, 0.9167, 0.5625, 0.9167, 0.5625, 0.8333, 0.5417, 0.9167, 0.5417, 1.0, 0.5625, 1.0, 0.5625, 0.9167, 0.5417, 2.22e-16, 0.5417, 0.08333, 0.5625, 0.08333, 0.5625, 2.22e-16, 0.5417, 0.08333, 0.5417, 0.1667, 0.5625, 0.1667, 0.5625, 0.08333, 0.5417, 0.1667, 0.5417, 0.25, 0.5625, 0.25, 0.5625, 0.1667, 0.5417, 0.25, 0.5417, 0.3333, 0.5625, 0.3333, 0.5625, 0.25, 0.5417, 0.3333, 0.5417, 0.4167, 0.5625, 0.4167, 0.5625, 0.3333, 0.5417, 0.4167, 0.5417, 0.5, 0.5625, 0.5, 0.5625, 0.4167, 0.5625, 0.5, 0.5625, 0.5833, 0.5833, 0.5833, 0.5833, 0.5, 0.5625, 0.5833, 0.5625, 0.6667, 0.5833, 0.6667, 0.5833, 0.5833, 0.5625, 0.6667, 0.5625, 0.75, 0.5833, 0.75, 0.5833, 0.6667, 0.5625, 0.75, 0.5625, 0.8333, 0.5833, 0.8333, 0.5833, 0.75, 0.5625, 0.8333, 0.5625, 0.9167, 0.5833, 0.9167, 0.5833, 0.8333, 0.5625, 0.9167, 0.5625, 1.0, 0.5833, 1.0, 0.5833, 0.9167, 0.5625, 2.22e-16, 0.5625, 0.08333, 0.5833, 0.08333, 0.5833, 2.22e-16, 0.5625, 0.08333, 0.5625, 0.1667, 0.5833, 0.1667, 0.5833, 0.08333, 0.5625, 0.1667, 0.5625, 0.25, 0.5833, 0.25, 0.5833, 0.1667, 0.5625, 0.25, 0.5625, 0.3333, 0.5833, 0.3333, 0.5833, 0.25, 0.5625, 0.3333, 0.5625, 0.4167, 0.5833, 0.4167, 0.5833, 0.3333, 0.5625, 0.4167, 0.5625, 0.5, 0.5833, 0.5, 0.5833, 0.4167, 0.5833, 0.5, 0.5833, 0.5833, 0.6042, 0.5833, 0.6042, 0.5, 0.5833, 0.5833, 0.5833, 0.6667, 0.6042, 0.6667, 0.6042, 0.5833, 0.5833, 0.6667, 0.5833, 0.75, 0.6042, 0.75, 0.6042, 0.6667, 0.5833, 0.75, 0.5833, 0.8333, 0.6042, 0.8333, 0.6042, 0.75, 0.5833, 0.8333, 0.5833, 0.9167, 0.6042, 0.9167, 0.6042, 0.8333, 0.5833, 0.9167, 0.5833, 1.0, 0.6042, 1.0, 0.6042, 0.9167, 0.5833, 2.22e-16, 0.5833, 0.08333, 0.6042, 0.08333, 0.6042, 2.22e-16, 0.5833, 0.08333, 0.5833, 0.1667, 0.6042, 0.1667, 0.6042, 0.08333, 0.5833, 0.1667, 0.5833, 0.25, 0.6042, 0.25, 0.6042, 0.1667, 0.5833, 0.25, 0.5833, 0.3333, 0.6042, 0.3333, 0.6042, 0.25, 0.5833, 0.3333, 0.5833, 0.4167, 0.6042, 0.4167, 0.6042, 0.3333, 0.5833, 0.4167, 0.5833, 0.5, 0.6042, 0.5, 0.6042, 0.4167, 0.6042, 0.5, 0.6042, 0.5833, 0.625, 0.5833, 0.625, 0.5, 0.6042, 0.5833, 0.6042, 0.6667, 0.625, 0.6667, 0.625, 0.5833, 0.6042, 0.6667, 0.6042, 0.75, 0.625, 0.75, 0.625, 0.6667, 0.6042, 0.75, 0.6042, 0.8333, 0.625, 0.8333, 0.625, 0.75, 0.6042, 0.8333, 0.6042, 0.9167, 0.625, 0.9167, 0.625, 0.8333, 0.6042, 0.9167, 0.6042, 1.0, 0.625, 1.0, 0.625, 0.9167, 0.6042, 2.22e-16, 0.6042, 0.08333, 0.625, 0.08333, 0.625, 2.22e-16, 0.6042, 0.08333, 0.6042, 0.1667, 0.625, 0.1667, 0.625, 0.08333, 0.6042, 0.1667, 0.6042, 0.25, 0.625, 0.25, 0.625, 0.1667, 0.6042, 0.25, 0.6042, 0.3333, 0.625, 0.3333, 0.625, 0.25, 0.6042, 0.3333, 0.6042, 0.4167, 0.625, 0.4167, 0.625, 0.3333, 0.6042, 0.4167, 0.6042, 0.5, 0.625, 0.5, 0.625, 0.4167, 0.625, 0.5, 0.625, 0.5833, 0.6458, 0.5833, 0.6458, 0.5, 0.625, 0.5833, 0.625, 0.6667, 0.6458, 0.6667, 0.6458, 0.5833, 0.625, 0.6667, 0.625, 0.75, 0.6458, 0.75, 0.6458, 0.6667, 0.625, 0.75, 0.625, 0.8333, 0.6458, 0.8333, 0.6458, 0.75, 0.625, 0.8333, 0.625, 0.9167, 0.6458, 0.9167, 0.6458, 0.8333, 0.625, 0.9167, 0.625, 1.0, 0.6458, 1.0, 0.6458, 0.9167, 0.625, 2.22e-16, 0.625, 0.08333, 0.6458, 0.08333, 0.6458, 2.22e-16, 0.625, 0.08333, 0.625, 0.1667, 0.6458, 0.1667, 0.6458, 0.08333, 0.625, 0.1667, 0.625, 0.25, 0.6458, 0.25, 0.6458, 0.1667, 0.625, 0.25, 0.625, 0.3333, 0.6458, 0.3333, 0.6458, 0.25, 0.625, 0.3333, 0.625, 0.4167, 0.6458, 0.4167, 0.6458, 0.3333, 0.625, 0.4167, 0.625, 0.5, 0.6458, 0.5, 0.6458, 0.4167, 0.6458, 0.5, 0.6458, 0.5833, 0.6667, 0.5833, 0.6667, 0.5, 0.6458, 0.5833, 0.6458, 0.6667, 0.6667, 0.6667, 0.6667, 0.5833, 0.6458, 0.6667, 0.6458, 0.75, 0.6667, 0.75, 0.6667, 0.6667, 0.6458, 0.75, 0.6458, 0.8333, 0.6667, 0.8333, 0.6667, 0.75, 0.6458, 0.8333, 0.6458, 0.9167, 0.6667, 0.9167, 0.6667, 0.8333, 0.6458, 0.9167, 0.6458, 1.0, 0.6667, 1.0, 0.6667, 0.9167, 0.6458, 2.22e-16, 0.6458, 0.08333, 0.6667, 0.08333, 0.6667, 2.22e-16, 0.6458, 0.08333, 0.6458, 0.1667, 0.6667, 0.1667, 0.6667, 0.08333, 0.6458, 0.1667, 0.6458, 0.25, 0.6667, 0.25, 0.6667, 0.1667, 0.6458, 0.25, 0.6458, 0.3333, 0.6667, 0.3333, 0.6667, 0.25, 0.6458, 0.3333, 0.6458, 0.4167, 0.6667, 0.4167, 0.6667, 0.3333, 0.6458, 0.4167, 0.6458, 0.5, 0.6667, 0.5, 0.6667, 0.4167, 0.6667, 0.5, 0.6667, 0.5833, 0.6875, 0.5833, 0.6875, 0.5, 0.6667, 0.5833, 0.6667, 0.6667, 0.6875, 0.6667, 0.6875, 0.5833, 0.6667, 0.6667, 0.6667, 0.75, 0.6875, 0.75, 0.6875, 0.6667, 0.6667, 0.75, 0.6667, 0.8333, 0.6875, 0.8333, 0.6875, 0.75, 0.6667, 0.8333, 0.6667, 0.9167, 0.6875, 0.9167, 0.6875, 0.8333, 0.6667, 0.9167, 0.6667, 1.0, 0.6875, 1.0, 0.6875, 0.9167, 0.6667, 2.22e-16, 0.6667, 0.08333, 0.6875, 0.08333, 0.6875, 2.22e-16, 0.6667, 0.08333, 0.6667, 0.1667, 0.6875, 0.1667, 0.6875, 0.08333, 0.6667, 0.1667, 0.6667, 0.25, 0.6875, 0.25, 0.6875, 0.1667, 0.6667, 0.25, 0.6667, 0.3333, 0.6875, 0.3333, 0.6875, 0.25, 0.6667, 0.3333, 0.6667, 0.4167, 0.6875, 0.4167, 0.6875, 0.3333, 0.6667, 0.4167, 0.6667, 0.5, 0.6875, 0.5, 0.6875, 0.4167, 0.6875, 0.5, 0.6875, 0.5833, 0.7083, 0.5833, 0.7083, 0.5, 0.6875, 0.5833, 0.6875, 0.6667, 0.7083, 0.6667, 0.7083, 0.5833, 0.6875, 0.6667, 0.6875, 0.75, 0.7083, 0.75, 0.7083, 0.6667, 0.6875, 0.75, 0.6875, 0.8333, 0.7083, 0.8333, 0.7083, 0.75, 0.6875, 0.8333, 0.6875, 0.9167, 0.7083, 0.9167, 0.7083, 0.8333, 0.6875, 0.9167, 0.6875, 1.0, 0.7083, 1.0, 0.7083, 0.9167, 0.6875, 2.22e-16, 0.6875, 0.08333, 0.7083, 0.08333, 0.7083, 2.22e-16, 0.6875, 0.08333, 0.6875, 0.1667, 0.7083, 0.1667, 0.7083, 0.08333, 0.6875, 0.1667, 0.6875, 0.25, 0.7083, 0.25, 0.7083, 0.1667, 0.6875, 0.25, 0.6875, 0.3333, 0.7083, 0.3333, 0.7083, 0.25, 0.6875, 0.3333, 0.6875, 0.4167, 0.7083, 0.4167, 0.7083, 0.3333, 0.6875, 0.4167, 0.6875, 0.5, 0.7083, 0.5, 0.7083, 0.4167, 0.7083, 0.5, 0.7083, 0.5833, 0.7292, 0.5833, 0.7292, 0.5, 0.7083, 0.5833, 0.7083, 0.6667, 0.7292, 0.6667, 0.7292, 0.5833, 0.7083, 0.6667, 0.7083, 0.75, 0.7292, 0.75, 0.7292, 0.6667, 0.7083, 0.75, 0.7083, 0.8333, 0.7292, 0.8333, 0.7292, 0.75, 0.7083, 0.8333, 0.7083, 0.9167, 0.7292, 0.9167, 0.7292, 0.8333, 0.7083, 0.9167, 0.7083, 1.0, 0.7292, 1.0, 0.7292, 0.9167, 0.7083, 2.22e-16, 0.7083, 0.08333, 0.7292, 0.08333, 0.7292, 2.22e-16, 0.7083, 0.08333, 0.7083, 0.1667, 0.7292, 0.1667, 0.7292, 0.08333, 0.7083, 0.1667, 0.7083, 0.25, 0.7292, 0.25, 0.7292, 0.1667, 0.7083, 0.25, 0.7083, 0.3333, 0.7292, 0.3333, 0.7292, 0.25, 0.7083, 0.3333, 0.7083, 0.4167, 0.7292, 0.4167, 0.7292, 0.3333, 0.7083, 0.4167, 0.7083, 0.5, 0.7292, 0.5, 0.7292, 0.4167, 0.7292, 0.5, 0.7292, 0.5833, 0.75, 0.5833, 0.75, 0.5, 0.7292, 0.5833, 0.7292, 0.6667, 0.75, 0.6667, 0.75, 0.5833, 0.7292, 0.6667, 0.7292, 0.75, 0.75, 0.75, 0.75, 0.6667, 0.7292, 0.75, 0.7292, 0.8333, 0.75, 0.8333, 0.75, 0.75, 0.7292, 0.8333, 0.7292, 0.9167, 0.75, 0.9167, 0.75, 0.8333, 0.7292, 0.9167, 0.7292, 1.0, 0.75, 1.0, 0.75, 0.9167, 0.7292, 2.22e-16, 0.7292, 0.08333, 0.75, 0.08333, 0.75, 2.22e-16, 0.7292, 0.08333, 0.7292, 0.1667, 0.75, 0.1667, 0.75, 0.08333, 0.7292, 0.1667, 0.7292, 0.25, 0.75, 0.25, 0.75, 0.1667, 0.7292, 0.25, 0.7292, 0.3333, 0.75, 0.3333, 0.75, 0.25, 0.7292, 0.3333, 0.7292, 0.4167, 0.75, 0.4167, 0.75, 0.3333, 0.7292, 0.4167, 0.7292, 0.5, 0.75, 0.5, 0.75, 0.4167, 0.75, 0.5, 0.75, 0.5833, 0.7708, 0.5833, 0.7708, 0.5, 0.75, 0.5833, 0.75, 0.6667, 0.7708, 0.6667, 0.7708, 0.5833, 0.75, 0.6667, 0.75, 0.75, 0.7708, 0.75, 0.7708, 0.6667, 0.75, 0.75, 0.75, 0.8333, 0.7708, 0.8333, 0.7708, 0.75, 0.75, 0.8333, 0.75, 0.9167, 0.7708, 0.9167, 0.7708, 0.8333, 0.75, 0.9167, 0.75, 1.0, 0.7708, 1.0, 0.7708, 0.9167, 0.75, 2.22e-16, 0.75, 0.08333, 0.7708, 0.08333, 0.7708, 2.22e-16, 0.75, 0.08333, 0.75, 0.1667, 0.7708, 0.1667, 0.7708, 0.08333, 0.75, 0.1667, 0.75, 0.25, 0.7708, 0.25, 0.7708, 0.1667, 0.75, 0.25, 0.75, 0.3333, 0.7708, 0.3333, 0.7708, 0.25, 0.75, 0.3333, 0.75, 0.4167, 0.7708, 0.4167, 0.7708, 0.3333, 0.75, 0.4167, 0.75, 0.5, 0.7708, 0.5, 0.7708, 0.4167, 0.7708, 0.5, 0.7708, 0.5833, 0.7917, 0.5833, 0.7917, 0.5, 0.7708, 0.5833, 0.7708, 0.6667, 0.7917, 0.6667, 0.7917, 0.5833, 0.7708, 0.6667, 0.7708, 0.75, 0.7917, 0.75, 0.7917, 0.6667, 0.7708, 0.75, 0.7708, 0.8333, 0.7917, 0.8333, 0.7917, 0.75, 0.7708, 0.8333, 0.7708, 0.9167, 0.7917, 0.9167, 0.7917, 0.8333, 0.7708, 0.9167, 0.7708, 1.0, 0.7917, 1.0, 0.7917, 0.9167, 0.7708, 2.22e-16, 0.7708, 0.08333, 0.7917, 0.08333, 0.7917, 2.22e-16, 0.7708, 0.08333, 0.7708, 0.1667, 0.7917, 0.1667, 0.7917, 0.08333, 0.7708, 0.1667, 0.7708, 0.25, 0.7917, 0.25, 0.7917, 0.1667, 0.7708, 0.25, 0.7708, 0.3333, 0.7917, 0.3333, 0.7917, 0.25, 0.7708, 0.3333, 0.7708, 0.4167, 0.7917, 0.4167, 0.7917, 0.3333, 0.7708, 0.4167, 0.7708, 0.5, 0.7917, 0.5, 0.7917, 0.4167, 0.7917, 0.5, 0.7917, 0.5833, 0.8125, 0.5833, 0.8125, 0.5, 0.7917, 0.5833, 0.7917, 0.6667, 0.8125, 0.6667, 0.8125, 0.5833, 0.7917, 0.6667, 0.7917, 0.75, 0.8125, 0.75, 0.8125, 0.6667, 0.7917, 0.75, 0.7917, 0.8333, 0.8125, 0.8333, 0.8125, 0.75, 0.7917, 0.8333, 0.7917, 0.9167, 0.8125, 0.9167, 0.8125, 0.8333, 0.7917, 0.9167, 0.7917, 1.0, 0.8125, 1.0, 0.8125, 0.9167, 0.7917, 2.22e-16, 0.7917, 0.08333, 0.8125, 0.08333, 0.8125, 2.22e-16, 0.7917, 0.08333, 0.7917, 0.1667, 0.8125, 0.1667, 0.8125, 0.08333, 0.7917, 0.1667, 0.7917, 0.25, 0.8125, 0.25, 0.8125, 0.1667, 0.7917, 0.25, 0.7917, 0.3333, 0.8125, 0.3333, 0.8125, 0.25, 0.7917, 0.3333, 0.7917, 0.4167, 0.8125, 0.4167, 0.8125, 0.3333, 0.7917, 0.4167, 0.7917, 0.5, 0.8125, 0.5, 0.8125, 0.4167, 0.8125, 0.5, 0.8125, 0.5833, 0.8333, 0.5833, 0.8333, 0.5, 0.8125, 0.5833, 0.8125, 0.6667, 0.8333, 0.6667, 0.8333, 0.5833, 0.8125, 0.6667, 0.8125, 0.75, 0.8333, 0.75, 0.8333, 0.6667, 0.8125, 0.75, 0.8125, 0.8333, 0.8333, 0.8333, 0.8333, 0.75, 0.8125, 0.8333, 0.8125, 0.9167, 0.8333, 0.9167, 0.8333, 0.8333, 0.8125, 0.9167, 0.8125, 1.0, 0.8333, 1.0, 0.8333, 0.9167, 0.8125, 2.22e-16, 0.8125, 0.08333, 0.8333, 0.08333, 0.8333, 2.22e-16, 0.8125, 0.08333, 0.8125, 0.1667, 0.8333, 0.1667, 0.8333, 0.08333, 0.8125, 0.1667, 0.8125, 0.25, 0.8333, 0.25, 0.8333, 0.1667, 0.8125, 0.25, 0.8125, 0.3333, 0.8333, 0.3333, 0.8333, 0.25, 0.8125, 0.3333, 0.8125, 0.4167, 0.8333, 0.4167, 0.8333, 0.3333, 0.8125, 0.4167, 0.8125, 0.5, 0.8333, 0.5, 0.8333, 0.4167, 0.8333, 0.5, 0.8333, 0.5833, 0.8542, 0.5833, 0.8542, 0.5, 0.8333, 0.5833, 0.8333, 0.6667, 0.8542, 0.6667, 0.8542, 0.5833, 0.8333, 0.6667, 0.8333, 0.75, 0.8542, 0.75, 0.8542, 0.6667, 0.8333, 0.75, 0.8333, 0.8333, 0.8542, 0.8333, 0.8542, 0.75, 0.8333, 0.8333, 0.8333, 0.9167, 0.8542, 0.9167, 0.8542, 0.8333, 0.8333, 0.9167, 0.8333, 1.0, 0.8542, 1.0, 0.8542, 0.9167, 0.8333, 2.22e-16, 0.8333, 0.08333, 0.8542, 0.08333, 0.8542, 2.22e-16, 0.8333, 0.08333, 0.8333, 0.1667, 0.8542, 0.1667, 0.8542, 0.08333, 0.8333, 0.1667, 0.8333, 0.25, 0.8542, 0.25, 0.8542, 0.1667, 0.8333, 0.25, 0.8333, 0.3333, 0.8542, 0.3333, 0.8542, 0.25, 0.8333, 0.3333, 0.8333, 0.4167, 0.8542, 0.4167, 0.8542, 0.3333, 0.8333, 0.4167, 0.8333, 0.5, 0.8542, 0.5, 0.8542, 0.4167, 0.8542, 0.5, 0.8542, 0.5833, 0.875, 0.5833, 0.875, 0.5, 0.8542, 0.5833, 0.8542, 0.6667, 0.875, 0.6667, 0.875, 0.5833, 0.8542, 0.6667, 0.8542, 0.75, 0.875, 0.75, 0.875, 0.6667, 0.8542, 0.75, 0.8542, 0.8333, 0.875, 0.8333, 0.875, 0.75, 0.8542, 0.8333, 0.8542, 0.9167, 0.875, 0.9167, 0.875, 0.8333, 0.8542, 0.9167, 0.8542, 1.0, 0.875, 1.0, 0.875, 0.9167, 0.8542, 2.22e-16, 0.8542, 0.08333, 0.875, 0.08333, 0.875, 2.22e-16, 0.8542, 0.08333, 0.8542, 0.1667, 0.875, 0.1667, 0.875, 0.08333, 0.8542, 0.1667, 0.8542, 0.25, 0.875, 0.25, 0.875, 0.1667, 0.8542, 0.25, 0.8542, 0.3333, 0.875, 0.3333, 0.875, 0.25, 0.8542, 0.3333, 0.8542, 0.4167, 0.875, 0.4167, 0.875, 0.3333, 0.8542, 0.4167, 0.8542, 0.5, 0.875, 0.5, 0.875, 0.4167, 0.875, 0.5, 0.875, 0.5833, 0.8958, 0.5833, 0.8958, 0.5, 0.875, 0.5833, 0.875, 0.6667, 0.8958, 0.6667, 0.8958, 0.5833, 0.875, 0.6667, 0.875, 0.75, 0.8958, 0.75, 0.8958, 0.6667, 0.875, 0.75, 0.875, 0.8333, 0.8958, 0.8333, 0.8958, 0.75, 0.875, 0.8333, 0.875, 0.9167, 0.8958, 0.9167, 0.8958, 0.8333, 0.875, 0.9167, 0.875, 1.0, 0.8958, 1.0, 0.8958, 0.9167, 0.875, 2.22e-16, 0.875, 0.08333, 0.8958, 0.08333, 0.8958, 2.22e-16, 0.875, 0.08333, 0.875, 0.1667, 0.8958, 0.1667, 0.8958, 0.08333, 0.875, 0.1667, 0.875, 0.25, 0.8958, 0.25, 0.8958, 0.1667, 0.875, 0.25, 0.875, 0.3333, 0.8958, 0.3333, 0.8958, 0.25, 0.875, 0.3333, 0.875, 0.4167, 0.8958, 0.4167, 0.8958, 0.3333, 0.875, 0.4167, 0.875, 0.5, 0.8958, 0.5, 0.8958, 0.4167, 0.8958, 0.5, 0.8958, 0.5833, 0.9167, 0.5833, 0.9167, 0.5, 0.8958, 0.5833, 0.8958, 0.6667, 0.9167, 0.6667, 0.9167, 0.5833, 0.8958, 0.6667, 0.8958, 0.75, 0.9167, 0.75, 0.9167, 0.6667, 0.8958, 0.75, 0.8958, 0.8333, 0.9167, 0.8333, 0.9167, 0.75, 0.8958, 0.8333, 0.8958, 0.9167, 0.9167, 0.9167, 0.9167, 0.8333, 0.8958, 0.9167, 0.8958, 1.0, 0.9167, 1.0, 0.9167, 0.9167, 0.8958, 2.22e-16, 0.8958, 0.08333, 0.9167, 0.08333, 0.9167, 2.22e-16, 0.8958, 0.08333, 0.8958, 0.1667, 0.9167, 0.1667, 0.9167, 0.08333, 0.8958, 0.1667, 0.8958, 0.25, 0.9167, 0.25, 0.9167, 0.1667, 0.8958, 0.25, 0.8958, 0.3333, 0.9167, 0.3333, 0.9167, 0.25, 0.8958, 0.3333, 0.8958, 0.4167, 0.9167, 0.4167, 0.9167, 0.3333, 0.8958, 0.4167, 0.8958, 0.5, 0.9167, 0.5, 0.9167, 0.4167, 0.9167, 0.5, 0.9167, 0.5833, 0.9375, 0.5833, 0.9375, 0.5, 0.9167, 0.5833, 0.9167, 0.6667, 0.9375, 0.6667, 0.9375, 0.5833, 0.9167, 0.6667, 0.9167, 0.75, 0.9375, 0.75, 0.9375, 0.6667, 0.9167, 0.75, 0.9167, 0.8333, 0.9375, 0.8333, 0.9375, 0.75, 0.9167, 0.8333, 0.9167, 0.9167, 0.9375, 0.9167, 0.9375, 0.8333, 0.9167, 0.9167, 0.9167, 1.0, 0.9375, 1.0, 0.9375, 0.9167, 0.9167, 2.22e-16, 0.9167, 0.08333, 0.9375, 0.08333, 0.9375, 2.22e-16, 0.9167, 0.08333, 0.9167, 0.1667, 0.9375, 0.1667, 0.9375, 0.08333, 0.9167, 0.1667, 0.9167, 0.25, 0.9375, 0.25, 0.9375, 0.1667, 0.9167, 0.25, 0.9167, 0.3333, 0.9375, 0.3333, 0.9375, 0.25, 0.9167, 0.3333, 0.9167, 0.4167, 0.9375, 0.4167, 0.9375, 0.3333, 0.9167, 0.4167, 0.9167, 0.5, 0.9375, 0.5, 0.9375, 0.4167, 0.9375, 0.5, 0.9375, 0.5833, 0.9583, 0.5833, 0.9583, 0.5, 0.9375, 0.5833, 0.9375, 0.6667, 0.9583, 0.6667, 0.9583, 0.5833, 0.9375, 0.6667, 0.9375, 0.75, 0.9583, 0.75, 0.9583, 0.6667, 0.9375, 0.75, 0.9375, 0.8333, 0.9583, 0.8333, 0.9583, 0.75, 0.9375, 0.8333, 0.9375, 0.9167, 0.9583, 0.9167, 0.9583, 0.8333, 0.9375, 0.9167, 0.9375, 1.0, 0.9583, 1.0, 0.9583, 0.9167, 0.9375, 2.22e-16, 0.9375, 0.08333, 0.9583, 0.08333, 0.9583, 2.22e-16, 0.9375, 0.08333, 0.9375, 0.1667, 0.9583, 0.1667, 0.9583, 0.08333, 0.9375, 0.1667, 0.9375, 0.25, 0.9583, 0.25, 0.9583, 0.1667, 0.9375, 0.25, 0.9375, 0.3333, 0.9583, 0.3333, 0.9583, 0.25, 0.9375, 0.3333, 0.9375, 0.4167, 0.9583, 0.4167, 0.9583, 0.3333, 0.9375, 0.4167, 0.9375, 0.5, 0.9583, 0.5, 0.9583, 0.4167, 0.9583, 0.5, 0.9583, 0.5833, 0.9792, 0.5833, 0.9792, 0.5, 0.9583, 0.5833, 0.9583, 0.6667, 0.9792, 0.6667, 0.9792, 0.5833, 0.9583, 0.6667, 0.9583, 0.75, 0.9792, 0.75, 0.9792, 0.6667, 0.9583, 0.75, 0.9583, 0.8333, 0.9792, 0.8333, 0.9792, 0.75, 0.9583, 0.8333, 0.9583, 0.9167, 0.9792, 0.9167, 0.9792, 0.8333, 0.9583, 0.9167, 0.9583, 1.0, 0.9792, 1.0, 0.9792, 0.9167, 0.9583, 2.22e-16, 0.9583, 0.08333, 0.9792, 0.08333, 0.9792, 2.22e-16, 0.9583, 0.08333, 0.9583, 0.1667, 0.9792, 0.1667, 0.9792, 0.08333, 0.9583, 0.1667, 0.9583, 0.25, 0.9792, 0.25, 0.9792, 0.1667, 0.9583, 0.25, 0.9583, 0.3333, 0.9792, 0.3333, 0.9792, 0.25, 0.9583, 0.3333, 0.9583, 0.4167, 0.9792, 0.4167, 0.9792, 0.3333, 0.9583, 0.4167, 0.9583, 0.5, 0.9792, 0.5, 0.9792, 0.4167, 0.9792, 0.5, 0.9792, 0.5833, 1.0, 0.5833, 1.0, 0.5, 0.9792, 0.5833, 0.9792, 0.6667, 1.0, 0.6667, 1.0, 0.5833, 0.9792, 0.6667, 0.9792, 0.75, 1.0, 0.75, 1.0, 0.6667, 0.9792, 0.75, 0.9792, 0.8333, 1.0, 0.8333, 1.0, 0.75, 0.9792, 0.8333, 0.9792, 0.9167, 1.0, 0.9167, 1.0, 0.8333, 0.9792, 0.9167, 0.9792, 1.0, 1.0, 1.0, 1.0, 0.9167, 0.9792, 2.22e-16, 0.9792, 0.08333, 1.0, 0.08333, 1.0, 2.22e-16, 0.9792, 0.08333, 0.9792, 0.1667, 1.0, 0.1667, 1.0, 0.08333, 0.9792, 0.1667, 0.9792, 0.25, 1.0, 0.25, 1.0, 0.1667, 0.9792, 0.25, 0.9792, 0.3333, 1.0, 0.3333, 1.0, 0.25, 0.9792, 0.3333, 0.9792, 0.4167, 1.0, 0.4167, 1.0, 0.3333, 0.9792, 0.4167, 0.9792, 0.5, 1.0, 0.5, 1.0, 0.4167, 8.882e-16, 0.5, 8.882e-16, 0.5833, 0.02083, 0.5833, 0.02083, 0.5, 8.882e-16, 0.5833, 8.882e-16, 0.6667, 0.02083, 0.6667, 0.02083, 0.5833, 8.882e-16, 0.6667, 8.882e-16, 0.75, 0.02083, 0.75, 0.02083, 0.6667, 8.882e-16, 0.75, 8.882e-16, 0.8333, 0.02083, 0.8333, 0.02083, 0.75, 8.882e-16, 0.8333, 8.882e-16, 0.9167, 0.02083, 0.9167, 0.02083, 0.8333, 8.882e-16, 0.9167, 8.882e-16, 1.0, 0.02083, 1.0, 0.02083, 0.9167, 8.882e-16, 2.22e-16, 8.882e-16, 0.08333, 0.02083, 0.08333, 0.02083, 2.22e-16, 8.882e-16, 0.08333, 8.882e-16, 0.1667, 0.02083, 0.1667, 0.02083, 0.08333, 8.882e-16, 0.1667, 8.882e-16, 0.25, 0.02083, 0.25, 0.02083, 0.1667, 8.882e-16, 0.25, 8.882e-16, 0.3333, 0.02083, 0.3333, 0.02083, 0.25, 8.882e-16, 0.3333, 8.882e-16, 0.4167, 0.02083, 0.4167, 0.02083, 0.3333, 8.882e-16, 0.4167, 8.882e-16, 0.5, 0.02083, 0.5, 0.02083, 0.4167, 0.02083, 0.5, 0.02083, 0.5833, 0.04167, 0.5833, 0.04167, 0.5, 0.02083, 0.5833, 0.02083, 0.6667, 0.04167, 0.6667, 0.04167, 0.5833, 0.02083, 0.6667, 0.02083, 0.75, 0.04167, 0.75, 0.04167, 0.6667, 0.02083, 0.75, 0.02083, 0.8333, 0.04167, 0.8333, 0.04167, 0.75, 0.02083, 0.8333, 0.02083, 0.9167, 0.04167, 0.9167, 0.04167, 0.8333, 0.02083, 0.9167, 0.02083, 1.0, 0.04167, 1.0, 0.04167, 0.9167, 0.02083, 2.22e-16, 0.02083, 0.08333, 0.04167, 0.08333, 0.04167, 2.22e-16, 0.02083, 0.08333, 0.02083, 0.1667, 0.04167, 0.1667, 0.04167, 0.08333, 0.02083, 0.1667, 0.02083, 0.25, 0.04167, 0.25, 0.04167, 0.1667, 0.02083, 0.25, 0.02083, 0.3333, 0.04167, 0.3333, 0.04167, 0.25, 0.02083, 0.3333, 0.02083, 0.4167, 0.04167, 0.4167, 0.04167, 0.3333, 0.02083, 0.4167, 0.02083, 0.5, 0.04167, 0.5, 0.04167, 0.4167, 0.04167, 0.5, 0.04167, 0.5833, 0.0625, 0.5833, 0.0625, 0.5, 0.04167, 0.5833, 0.04167, 0.6667, 0.0625, 0.6667, 0.0625, 0.5833, 0.04167, 0.6667, 0.04167, 0.75, 0.0625, 0.75, 0.0625, 0.6667, 0.04167, 0.75, 0.04167, 0.8333, 0.0625, 0.8333, 0.0625, 0.75, 0.04167, 0.8333, 0.04167, 0.9167, 0.0625, 0.9167, 0.0625, 0.8333, 0.04167, 0.9167, 0.04167, 1.0, 0.0625, 1.0, 0.0625, 0.9167, 0.04167, 2.22e-16, 0.04167, 0.08333, 0.0625, 0.08333, 0.0625, 2.22e-16, 0.04167, 0.08333, 0.04167, 0.1667, 0.0625, 0.1667, 0.0625, 0.08333, 0.04167, 0.1667, 0.04167, 0.25, 0.0625, 0.25, 0.0625, 0.1667, 0.04167, 0.25, 0.04167, 0.3333, 0.0625, 0.3333, 0.0625, 0.25, 0.04167, 0.3333, 0.04167, 0.4167, 0.0625, 0.4167, 0.0625, 0.3333, 0.04167, 0.4167, 0.04167, 0.5, 0.0625, 0.5, 0.0625, 0.4167, 0.0625, 0.5, 0.0625, 0.5833, 0.08333, 0.5833, 0.08333, 0.5, 0.0625, 0.5833, 0.0625, 0.6667, 0.08333, 0.6667, 0.08333, 0.5833, 0.0625, 0.6667, 0.0625, 0.75, 0.08333, 0.75, 0.08333, 0.6667, 0.0625, 0.75, 0.0625, 0.8333, 0.08333, 0.8333, 0.08333, 0.75, 0.0625, 0.8333, 0.0625, 0.9167, 0.08333, 0.9167, 0.08333, 0.8333, 0.0625, 0.9167, 0.0625, 1.0, 0.08333, 1.0, 0.08333, 0.9167, 0.0625, 2.22e-16, 0.0625, 0.08333, 0.08333, 0.08333, 0.08333, 2.22e-16, 0.0625, 0.08333, 0.0625, 0.1667, 0.08333, 0.1667, 0.08333, 0.08333, 0.0625, 0.1667, 0.0625, 0.25, 0.08333, 0.25, 0.08333, 0.1667, 0.0625, 0.25, 0.0625, 0.3333, 0.08333, 0.3333, 0.08333, 0.25, 0.0625, 0.3333, 0.0625, 0.4167, 0.08333, 0.4167, 0.08333, 0.3333, 0.0625, 0.4167, 0.0625, 0.5, 0.08333, 0.5, 0.08333, 0.4167, 0.08333, 0.5, 0.08333, 0.5833, 0.1042, 0.5833, 0.1042, 0.5, 0.08333, 0.5833, 0.08333, 0.6667, 0.1042, 0.6667, 0.1042, 0.5833, 0.08333, 0.6667, 0.08333, 0.75, 0.1042, 0.75, 0.1042, 0.6667, 0.08333, 0.75, 0.08333, 0.8333, 0.1042, 0.8333, 0.1042, 0.75, 0.08333, 0.8333, 0.08333, 0.9167, 0.1042, 0.9167, 0.1042, 0.8333, 0.08333, 0.9167, 0.08333, 1.0, 0.1042, 1.0, 0.1042, 0.9167, 0.08333, 2.22e-16, 0.08333, 0.08333, 0.1042, 0.08333, 0.1042, 2.22e-16, 0.08333, 0.08333, 0.08333, 0.1667, 0.1042, 0.1667, 0.1042, 0.08333, 0.08333, 0.1667, 0.08333, 0.25, 0.1042, 0.25, 0.1042, 0.1667, 0.08333, 0.25, 0.08333, 0.3333, 0.1042, 0.3333, 0.1042, 0.25, 0.08333, 0.3333, 0.08333, 0.4167, 0.1042, 0.4167, 0.1042, 0.3333, 0.08333, 0.4167, 0.08333, 0.5, 0.1042, 0.5, 0.1042, 0.4167, 0.1042, 0.5, 0.1042, 0.5833, 0.125, 0.5833, 0.125, 0.5, 0.1042, 0.5833, 0.1042, 0.6667, 0.125, 0.6667, 0.125, 0.5833, 0.1042, 0.6667, 0.1042, 0.75, 0.125, 0.75, 0.125, 0.6667, 0.1042, 0.75, 0.1042, 0.8333, 0.125, 0.8333, 0.125, 0.75, 0.1042, 0.8333, 0.1042, 0.9167, 0.125, 0.9167, 0.125, 0.8333, 0.1042, 0.9167, 0.1042, 1.0, 0.125, 1.0, 0.125, 0.9167, 0.1042, 2.22e-16, 0.1042, 0.08333, 0.125, 0.08333, 0.125, 2.22e-16, 0.1042, 0.08333, 0.1042, 0.1667, 0.125, 0.1667, 0.125, 0.08333, 0.1042, 0.1667, 0.1042, 0.25, 0.125, 0.25, 0.125, 0.1667, 0.1042, 0.25, 0.1042, 0.3333, 0.125, 0.3333, 0.125, 0.25, 0.1042, 0.3333, 0.1042, 0.4167, 0.125, 0.4167, 0.125, 0.3333, 0.1042, 0.4167, 0.1042, 0.5, 0.125, 0.5, 0.125, 0.4167, 0.125, 0.5, 0.125, 0.5833, 0.1458, 0.5833, 0.1458, 0.5, 0.125, 0.5833, 0.125, 0.6667, 0.1458, 0.6667, 0.1458, 0.5833, 0.125, 0.6667, 0.125, 0.75, 0.1458, 0.75, 0.1458, 0.6667, 0.125, 0.75, 0.125, 0.8333, 0.1458, 0.8333, 0.1458, 0.75, 0.125, 0.8333, 0.125, 0.9167, 0.1458, 0.9167, 0.1458, 0.8333, 0.125, 0.9167, 0.125, 1.0, 0.1458, 1.0, 0.1458, 0.9167, 0.125, 2.22e-16, 0.125, 0.08333, 0.1458, 0.08333, 0.1458, 2.22e-16, 0.125, 0.08333, 0.125, 0.1667, 0.1458, 0.1667, 0.1458, 0.08333, 0.125, 0.1667, 0.125, 0.25, 0.1458, 0.25, 0.1458, 0.1667, 0.125, 0.25, 0.125, 0.3333, 0.1458, 0.3333, 0.1458, 0.25, 0.125, 0.3333, 0.125, 0.4167, 0.1458, 0.4167, 0.1458, 0.3333, 0.125, 0.4167, 0.125, 0.5, 0.1458, 0.5, 0.1458, 0.4167, 0.1458, 0.5, 0.1458, 0.5833, 0.1667, 0.5833, 0.1667, 0.5, 0.1458, 0.5833, 0.1458, 0.6667, 0.1667, 0.6667, 0.1667, 0.5833, 0.1458, 0.6667, 0.1458, 0.75, 0.1667, 0.75, 0.1667, 0.6667, 0.1458, 0.75, 0.1458, 0.8333, 0.1667, 0.8333, 0.1667, 0.75, 0.1458, 0.8333, 0.1458, 0.9167, 0.1667, 0.9167, 0.1667, 0.8333, 0.1458, 0.9167, 0.1458, 1.0, 0.1667, 1.0, 0.1667, 0.9167, 0.1458, 2.22e-16, 0.1458, 0.08333, 0.1667, 0.08333, 0.1667, 2.22e-16, 0.1458, 0.08333, 0.1458, 0.1667, 0.1667, 0.1667, 0.1667, 0.08333, 0.1458, 0.1667, 0.1458, 0.25, 0.1667, 0.25, 0.1667, 0.1667, 0.1458, 0.25, 0.1458, 0.3333, 0.1667, 0.3333, 0.1667, 0.25, 0.1458, 0.3333, 0.1458, 0.4167, 0.1667, 0.4167, 0.1667, 0.3333, 0.1458, 0.4167, 0.1458, 0.5, 0.1667, 0.5, 0.1667, 0.4167, 0.1667, 0.5, 0.1667, 0.5833, 0.1875, 0.5833, 0.1875, 0.5, 0.1667, 0.5833, 0.1667, 0.6667, 0.1875, 0.6667, 0.1875, 0.5833, 0.1667, 0.6667, 0.1667, 0.75, 0.1875, 0.75, 0.1875, 0.6667, 0.1667, 0.75, 0.1667, 0.8333, 0.1875, 0.8333, 0.1875, 0.75, 0.1667, 0.8333, 0.1667, 0.9167, 0.1875, 0.9167, 0.1875, 0.8333, 0.1667, 0.9167, 0.1667, 1.0, 0.1875, 1.0, 0.1875, 0.9167, 0.1667, 2.22e-16, 0.1667, 0.08333, 0.1875, 0.08333, 0.1875, 2.22e-16, 0.1667, 0.08333, 0.1667, 0.1667, 0.1875, 0.1667, 0.1875, 0.08333, 0.1667, 0.1667, 0.1667, 0.25, 0.1875, 0.25, 0.1875, 0.1667, 0.1667, 0.25, 0.1667, 0.3333, 0.1875, 0.3333, 0.1875, 0.25, 0.1667, 0.3333, 0.1667, 0.4167, 0.1875, 0.4167, 0.1875, 0.3333, 0.1667, 0.4167, 0.1667, 0.5, 0.1875, 0.5, 0.1875, 0.4167, 0.1875, 0.5, 0.1875, 0.5833, 0.2083, 0.5833, 0.2083, 0.5, 0.1875, 0.5833, 0.1875, 0.6667, 0.2083, 0.6667, 0.2083, 0.5833, 0.1875, 0.6667, 0.1875, 0.75, 0.2083, 0.75, 0.2083, 0.6667, 0.1875, 0.75, 0.1875, 0.8333, 0.2083, 0.8333, 0.2083, 0.75, 0.1875, 0.8333, 0.1875, 0.9167, 0.2083, 0.9167, 0.2083, 0.8333, 0.1875, 0.9167, 0.1875, 1.0, 0.2083, 1.0, 0.2083, 0.9167, 0.1875, 2.22e-16, 0.1875, 0.08333, 0.2083, 0.08333, 0.2083, 2.22e-16, 0.1875, 0.08333, 0.1875, 0.1667, 0.2083, 0.1667, 0.2083, 0.08333, 0.1875, 0.1667, 0.1875, 0.25, 0.2083, 0.25, 0.2083, 0.1667, 0.1875, 0.25, 0.1875, 0.3333, 0.2083, 0.3333, 0.2083, 0.25, 0.1875, 0.3333, 0.1875, 0.4167, 0.2083, 0.4167, 0.2083, 0.3333, 0.1875, 0.4167, 0.1875, 0.5, 0.2083, 0.5, 0.2083, 0.4167, 0.2083, 0.5, 0.2083, 0.5833, 0.2292, 0.5833, 0.2292, 0.5, 0.2083, 0.5833, 0.2083, 0.6667, 0.2292, 0.6667, 0.2292, 0.5833, 0.2083, 0.6667, 0.2083, 0.75, 0.2292, 0.75, 0.2292, 0.6667, 0.2083, 0.75, 0.2083, 0.8333, 0.2292, 0.8333, 0.2292, 0.75, 0.2083, 0.8333, 0.2083, 0.9167, 0.2292, 0.9167, 0.2292, 0.8333, 0.2083, 0.9167, 0.2083, 1.0, 0.2292, 1.0, 0.2292, 0.9167, 0.2083, 2.22e-16, 0.2083, 0.08333, 0.2292, 0.08333, 0.2292, 2.22e-16, 0.2083, 0.08333, 0.2083, 0.1667, 0.2292, 0.1667, 0.2292, 0.08333, 0.2083, 0.1667, 0.2083, 0.25, 0.2292, 0.25, 0.2292, 0.1667, 0.2083, 0.25, 0.2083, 0.3333, 0.2292, 0.3333, 0.2292, 0.25, 0.2083, 0.3333, 0.2083, 0.4167, 0.2292, 0.4167, 0.2292, 0.3333, 0.2083, 0.4167, 0.2083, 0.5, 0.2292, 0.5, 0.2292, 0.4167, 0.2292, 0.5, 0.2292, 0.5833, 0.25, 0.5833, 0.25, 0.5, 0.2292, 0.5833, 0.2292, 0.6667, 0.25, 0.6667, 0.25, 0.5833, 0.2292, 0.6667, 0.2292, 0.75, 0.25, 0.75, 0.25, 0.6667, 0.2292, 0.75, 0.2292, 0.8333, 0.25, 0.8333, 0.25, 0.75, 0.2292, 0.8333, 0.2292, 0.9167, 0.25, 0.9167, 0.25, 0.8333, 0.2292, 0.9167, 0.2292, 1.0, 0.25, 1.0, 0.25, 0.9167, 0.2292, 2.22e-16, 0.2292, 0.08333, 0.25, 0.08333, 0.25, 2.22e-16, 0.2292, 0.08333, 0.2292, 0.1667, 0.25, 0.1667, 0.25, 0.08333, 0.2292, 0.1667, 0.2292, 0.25, 0.25, 0.25, 0.25, 0.1667, 0.2292, 0.25, 0.2292, 0.3333, 0.25, 0.3333, 0.25, 0.25, 0.2292, 0.3333, 0.2292, 0.4167, 0.25, 0.4167, 0.25, 0.3333, 0.2292, 0.4167, 0.2292, 0.5, 0.25, 0.5, 0.25, 0.4167, 0.25, 0.5, 0.25, 0.5833, 0.2708, 0.5833, 0.2708, 0.5, 0.25, 0.5833, 0.25, 0.6667, 0.2708, 0.6667, 0.2708, 0.5833, 0.25, 0.6667, 0.25, 0.75, 0.2708, 0.75, 0.2708, 0.6667, 0.25, 0.75, 0.25, 0.8333, 0.2708, 0.8333, 0.2708, 0.75, 0.25, 0.8333, 0.25, 0.9167, 0.2708, 0.9167, 0.2708, 0.8333, 0.25, 0.9167, 0.25, 1.0, 0.2708, 1.0, 0.2708, 0.9167, 0.25, 2.22e-16, 0.25, 0.08333, 0.2708, 0.08333, 0.2708, 2.22e-16, 0.25, 0.08333, 0.25, 0.1667, 0.2708, 0.1667, 0.2708, 0.08333, 0.25, 0.1667, 0.25, 0.25, 0.2708, 0.25, 0.2708, 0.1667, 0.25, 0.25, 0.25, 0.3333, 0.2708, 0.3333, 0.2708, 0.25, 0.25, 0.3333, 0.25, 0.4167, 0.2708, 0.4167, 0.2708, 0.3333, 0.25, 0.4167, 0.25, 0.5, 0.2708, 0.5, 0.2708, 0.4167, 0.2708, 0.5, 0.2708, 0.5833, 0.2917, 0.5833, 0.2917, 0.5, 0.2708, 0.5833, 0.2708, 0.6667, 0.2917, 0.6667, 0.2917, 0.5833, 0.2708, 0.6667, 0.2708, 0.75, 0.2917, 0.75, 0.2917, 0.6667, 0.2708, 0.75, 0.2708, 0.8333, 0.2917, 0.8333, 0.2917, 0.75, 0.2708, 0.8333, 0.2708, 0.9167, 0.2917, 0.9167, 0.2917, 0.8333, 0.2708, 0.9167, 0.2708, 1.0, 0.2917, 1.0, 0.2917, 0.9167, 0.2708, 2.22e-16, 0.2708, 0.08333, 0.2917, 0.08333, 0.2917, 2.22e-16, 0.2708, 0.08333, 0.2708, 0.1667, 0.2917, 0.1667, 0.2917, 0.08333, 0.2708, 0.1667, 0.2708, 0.25, 0.2917, 0.25, 0.2917, 0.1667, 0.2708, 0.25, 0.2708, 0.3333, 0.2917, 0.3333, 0.2917, 0.25, 0.2708, 0.3333, 0.2708, 0.4167, 0.2917, 0.4167, 0.2917, 0.3333, 0.2708, 0.4167, 0.2708, 0.5, 0.2917, 0.5, 0.2917, 0.4167, 0.2917, 0.5, 0.2917, 0.5833, 0.3125, 0.5833, 0.3125, 0.5, 0.2917, 0.5833, 0.2917, 0.6667, 0.3125, 0.6667, 0.3125, 0.5833, 0.2917, 0.6667, 0.2917, 0.75, 0.3125, 0.75, 0.3125, 0.6667, 0.2917, 0.75, 0.2917, 0.8333, 0.3125, 0.8333, 0.3125, 0.75, 0.2917, 0.8333, 0.2917, 0.9167, 0.3125, 0.9167, 0.3125, 0.8333, 0.2917, 0.9167, 0.2917, 1.0, 0.3125, 1.0, 0.3125, 0.9167, 0.2917, 2.22e-16, 0.2917, 0.08333, 0.3125, 0.08333, 0.3125, 2.22e-16, 0.2917, 0.08333, 0.2917, 0.1667, 0.3125, 0.1667, 0.3125, 0.08333, 0.2917, 0.1667, 0.2917, 0.25, 0.3125, 0.25, 0.3125, 0.1667, 0.2917, 0.25, 0.2917, 0.3333, 0.3125, 0.3333, 0.3125, 0.25, 0.2917, 0.3333, 0.2917, 0.4167, 0.3125, 0.4167, 0.3125, 0.3333, 0.2917, 0.4167, 0.2917, 0.5, 0.3125, 0.5, 0.3125, 0.4167, 0.3125, 0.5, 0.3125, 0.5833, 0.3333, 0.5833, 0.3333, 0.5, 0.3125, 0.5833, 0.3125, 0.6667, 0.3333, 0.6667, 0.3333, 0.5833, 0.3125, 0.6667, 0.3125, 0.75, 0.3333, 0.75, 0.3333, 0.6667, 0.3125, 0.75, 0.3125, 0.8333, 0.3333, 0.8333, 0.3333, 0.75, 0.3125, 0.8333, 0.3125, 0.9167, 0.3333, 0.9167, 0.3333, 0.8333, 0.3125, 0.9167, 0.3125, 1.0, 0.3333, 1.0, 0.3333, 0.9167, 0.3125, 2.22e-16, 0.3125, 0.08333, 0.3333, 0.08333, 0.3333, 2.22e-16, 0.3125, 0.08333, 0.3125, 0.1667, 0.3333, 0.1667, 0.3333, 0.08333, 0.3125, 0.1667, 0.3125, 0.25, 0.3333, 0.25, 0.3333, 0.1667, 0.3125, 0.25, 0.3125, 0.3333, 0.3333, 0.3333, 0.3333, 0.25, 0.3125, 0.3333, 0.3125, 0.4167, 0.3333, 0.4167, 0.3333, 0.3333, 0.3125, 0.4167, 0.3125, 0.5, 0.3333, 0.5, 0.3333, 0.4167, 0.3333, 0.5, 0.3333, 0.5833, 0.3542, 0.5833, 0.3542, 0.5, 0.3333, 0.5833, 0.3333, 0.6667, 0.3542, 0.6667, 0.3542, 0.5833, 0.3333, 0.6667, 0.3333, 0.75, 0.3542, 0.75, 0.3542, 0.6667, 0.3333, 0.75, 0.3333, 0.8333, 0.3542, 0.8333, 0.3542, 0.75, 0.3333, 0.8333, 0.3333, 0.9167, 0.3542, 0.9167, 0.3542, 0.8333, 0.3333, 0.9167, 0.3333, 1.0, 0.3542, 1.0, 0.3542, 0.9167, 0.3333, 2.22e-16, 0.3333, 0.08333, 0.3542, 0.08333, 0.3542, 2.22e-16, 0.3333, 0.08333, 0.3333, 0.1667, 0.3542, 0.1667, 0.3542, 0.08333, 0.3333, 0.1667, 0.3333, 0.25, 0.3542, 0.25, 0.3542, 0.1667, 0.3333, 0.25, 0.3333, 0.3333, 0.3542, 0.3333, 0.3542, 0.25, 0.3333, 0.3333, 0.3333, 0.4167, 0.3542, 0.4167, 0.3542, 0.3333, 0.3333, 0.4167, 0.3333, 0.5, 0.3542, 0.5, 0.3542, 0.4167, 0.3542, 0.5, 0.3542, 0.5833, 0.375, 0.5833, 0.375, 0.5, 0.3542, 0.5833, 0.3542, 0.6667, 0.375, 0.6667, 0.375, 0.5833, 0.3542, 0.6667, 0.3542, 0.75, 0.375, 0.75, 0.375, 0.6667, 0.3542, 0.75, 0.3542, 0.8333, 0.375, 0.8333, 0.375, 0.75, 0.3542, 0.8333, 0.3542, 0.9167, 0.375, 0.9167, 0.375, 0.8333, 0.3542, 0.9167, 0.3542, 1.0, 0.375, 1.0, 0.375, 0.9167, 0.3542, 2.22e-16, 0.3542, 0.08333, 0.375, 0.08333, 0.375, 2.22e-16, 0.3542, 0.08333, 0.3542, 0.1667, 0.375, 0.1667, 0.375, 0.08333, 0.3542, 0.1667, 0.3542, 0.25, 0.375, 0.25, 0.375, 0.1667, 0.3542, 0.25, 0.3542, 0.3333, 0.375, 0.3333, 0.375, 0.25, 0.3542, 0.3333, 0.3542, 0.4167, 0.375, 0.4167, 0.375, 0.3333, 0.3542, 0.4167, 0.3542, 0.5, 0.375, 0.5, 0.375, 0.4167, 0.375, 0.5, 0.375, 0.5833, 0.3958, 0.5833, 0.3958, 0.5, 0.375, 0.5833, 0.375, 0.6667, 0.3958, 0.6667, 0.3958, 0.5833, 0.375, 0.6667, 0.375, 0.75, 0.3958, 0.75, 0.3958, 0.6667, 0.375, 0.75, 0.375, 0.8333, 0.3958, 0.8333, 0.3958, 0.75, 0.375, 0.8333, 0.375, 0.9167, 0.3958, 0.9167, 0.3958, 0.8333, 0.375, 0.9167, 0.375, 1.0, 0.3958, 1.0, 0.3958, 0.9167, 0.375, 2.22e-16, 0.375, 0.08333, 0.3958, 0.08333, 0.3958, 2.22e-16, 0.375, 0.08333, 0.375, 0.1667, 0.3958, 0.1667, 0.3958, 0.08333, 0.375, 0.1667, 0.375, 0.25, 0.3958, 0.25, 0.3958, 0.1667, 0.375, 0.25, 0.375, 0.3333, 0.3958, 0.3333, 0.3958, 0.25, 0.375, 0.3333, 0.375, 0.4167, 0.3958, 0.4167, 0.3958, 0.3333, 0.375, 0.4167, 0.375, 0.5, 0.3958, 0.5, 0.3958, 0.4167, 0.3958, 0.5, 0.3958, 0.5833, 0.4167, 0.5833, 0.4167, 0.5, 0.3958, 0.5833, 0.3958, 0.6667, 0.4167, 0.6667, 0.4167, 0.5833, 0.3958, 0.6667, 0.3958, 0.75, 0.4167, 0.75, 0.4167, 0.6667, 0.3958, 0.75, 0.3958, 0.8333, 0.4167, 0.8333, 0.4167, 0.75, 0.3958, 0.8333, 0.3958, 0.9167, 0.4167, 0.9167, 0.4167, 0.8333, 0.3958, 0.9167, 0.3958, 1.0, 0.4167, 1.0, 0.4167, 0.9167, 0.3958, 2.22e-16, 0.3958, 0.08333, 0.4167, 0.08333, 0.4167, 2.22e-16, 0.3958, 0.08333, 0.3958, 0.1667, 0.4167, 0.1667, 0.4167, 0.08333, 0.3958, 0.1667, 0.3958, 0.25, 0.4167, 0.25, 0.4167, 0.1667, 0.3958, 0.25, 0.3958, 0.3333, 0.4167, 0.3333, 0.4167, 0.25, 0.3958, 0.3333, 0.3958, 0.4167, 0.4167, 0.4167, 0.4167, 0.3333, 0.3958, 0.4167, 0.3958, 0.5, 0.4167, 0.5, 0.4167, 0.4167, 0.4167, 0.5, 0.4167, 0.5833, 0.4375, 0.5833, 0.4375, 0.5, 0.4167, 0.5833, 0.4167, 0.6667, 0.4375, 0.6667, 0.4375, 0.5833, 0.4167, 0.6667, 0.4167, 0.75, 0.4375, 0.75, 0.4375, 0.6667, 0.4167, 0.75, 0.4167, 0.8333, 0.4375, 0.8333, 0.4375, 0.75, 0.4167, 0.8333, 0.4167, 0.9167, 0.4375, 0.9167, 0.4375, 0.8333, 0.4167, 0.9167, 0.4167, 1.0, 0.4375, 1.0, 0.4375, 0.9167, 0.4167, 2.22e-16, 0.4167, 0.08333, 0.4375, 0.08333, 0.4375, 2.22e-16, 0.4167, 0.08333, 0.4167, 0.1667, 0.4375, 0.1667, 0.4375, 0.08333, 0.4167, 0.1667, 0.4167, 0.25, 0.4375, 0.25, 0.4375, 0.1667, 0.4167, 0.25, 0.4167, 0.3333, 0.4375, 0.3333, 0.4375, 0.25, 0.4167, 0.3333, 0.4167, 0.4167, 0.4375, 0.4167, 0.4375, 0.3333, 0.4167, 0.4167, 0.4167, 0.5, 0.4375, 0.5, 0.4375, 0.4167, 0.4375, 0.5, 0.4375, 0.5833, 0.4583, 0.5833, 0.4583, 0.5, 0.4375, 0.5833, 0.4375, 0.6667, 0.4583, 0.6667, 0.4583, 0.5833, 0.4375, 0.6667, 0.4375, 0.75, 0.4583, 0.75, 0.4583, 0.6667, 0.4375, 0.75, 0.4375, 0.8333, 0.4583, 0.8333, 0.4583, 0.75, 0.4375, 0.8333, 0.4375, 0.9167, 0.4583, 0.9167, 0.4583, 0.8333, 0.4375, 0.9167, 0.4375, 1.0, 0.4583, 1.0, 0.4583, 0.9167, 0.4375, 2.22e-16, 0.4375, 0.08333, 0.4583, 0.08333, 0.4583, 2.22e-16, 0.4375, 0.08333, 0.4375, 0.1667, 0.4583, 0.1667, 0.4583, 0.08333, 0.4375, 0.1667, 0.4375, 0.25, 0.4583, 0.25, 0.4583, 0.1667, 0.4375, 0.25, 0.4375, 0.3333, 0.4583, 0.3333, 0.4583, 0.25, 0.4375, 0.3333, 0.4375, 0.4167, 0.4583, 0.4167, 0.4583, 0.3333, 0.4375, 0.4167, 0.4375, 0.5, 0.4583, 0.5, 0.4583, 0.4167, 0.4583, 0.5, 0.4583, 0.5833, 0.4792, 0.5833, 0.4792, 0.5, 0.4583, 0.5833, 0.4583, 0.6667, 0.4792, 0.6667, 0.4792, 0.5833, 0.4583, 0.6667, 0.4583, 0.75, 0.4792, 0.75, 0.4792, 0.6667, 0.4583, 0.75, 0.4583, 0.8333, 0.4792, 0.8333, 0.4792, 0.75, 0.4583, 0.8333, 0.4583, 0.9167, 0.4792, 0.9167, 0.4792, 0.8333, 0.4583, 0.9167, 0.4583, 1.0, 0.4792, 1.0, 0.4792, 0.9167, 0.4583, 2.22e-16, 0.4583, 0.08333, 0.4792, 0.08333, 0.4792, 2.22e-16, 0.4583, 0.08333, 0.4583, 0.1667, 0.4792, 0.1667, 0.4792, 0.08333, 0.4583, 0.1667, 0.4583, 0.25, 0.4792, 0.25, 0.4792, 0.1667, 0.4583, 0.25, 0.4583, 0.3333, 0.4792, 0.3333, 0.4792, 0.25, 0.4583, 0.3333, 0.4583, 0.4167, 0.4792, 0.4167, 0.4792, 0.3333, 0.4583, 0.4167, 0.4583, 0.5, 0.4792, 0.5, 0.4792, 0.4167, 0.4792, 0.5, 0.4792, 0.5833, 0.5, 0.5833, 0.5, 0.5, 0.4792, 0.5833, 0.4792, 0.6667, 0.5, 0.6667, 0.5, 0.5833, 0.4792, 0.6667, 0.4792, 0.75, 0.5, 0.75, 0.5, 0.6667, 0.4792, 0.75, 0.4792, 0.8333, 0.5, 0.8333, 0.5, 0.75, 0.4792, 0.8333, 0.4792, 0.9167, 0.5, 0.9167, 0.5, 0.8333, 0.4792, 0.9167, 0.4792, 1.0, 0.5, 1.0, 0.5, 0.9167, 0.4792, 2.22e-16, 0.4792, 0.08333, 0.5, 0.08333, 0.5, 2.22e-16, 0.4792, 0.08333, 0.4792, 0.1667, 0.5, 0.1667, 0.5, 0.08333, 0.4792, 0.1667, 0.4792, 0.25, 0.5, 0.25, 0.5, 0.1667, 0.4792, 0.25, 0.4792, 0.3333, 0.5, 0.3333, 0.5, 0.25, 0.4792, 0.3333, 0.4792, 0.4167, 0.5, 0.4167, 0.5, 0.3333, 0.4792, 0.4167, 0.4792, 0.5, 0.5, 0.5, 0.5, 0.4167])
me_torus.materials.append(mat_material)
me_torus.use_remesh_fix_poles = True
me_torus.use_remesh_preserve_attributes = False
me_torus.use_mirror_vertex_groups = False
me_torus.update()

# ---- objects
ob_firering = bpy.data.objects.new('FireRing', me_torus)

# ---- transforms, parenting, visibility, modifiers, constraints
ob_firering.location = (0.0, 0.0, 0.0)
ob_firering.lineart.crease_threshold = 0.0

# ---- collection membership
col_collection.objects.link(ob_firering)

# ---- scene / render settings (as saved in the file)
scene.frame_start = 1; scene.frame_end = 250; scene.frame_set(1)
scene.render.engine = 'BLENDER_EEVEE_NEXT'
scene.cycles.use_denoising = False
scene.cycles.samples = 128
scene.cycles.sampling_pattern = 'TABULATED_SOBOL'
scene.cycles.use_adaptive_sampling = False
scene.cycles.use_light_tree = False
scene.view_settings.view_transform = 'Filmic'
bpy.context.view_layer.update()

# ---- added for rendering (the .blend has no active camera and no usable light): camera, sun
cam_auto = bpy.data.cameras.new('AutoCamera')
cam_auto.lens = 50.0
cam_auto.sensor_width = 36.0
cam_auto.clip_end = 1000.0
ob_auto_camera = bpy.data.objects.new('AutoCamera', cam_auto)
scene.collection.objects.link(ob_auto_camera)
ob_auto_camera.location = (0.898798, -1.07856, 0.719038)
ob_auto_camera.rotation_euler = (1.09748, -7.21219e-08, 0.694738)
scene.camera = ob_auto_camera
light_auto_sun = bpy.data.lights.new('AutoSun', 'SUN')
light_auto_sun.energy = 3.0
light_auto_sun.angle = 0.0523599
ob_auto_sun = bpy.data.objects.new('AutoSun', light_auto_sun)
scene.collection.objects.link(ob_auto_sun)
ob_auto_sun.rotation_euler = (0.872665, 0.174533, 0.523599)
bpy.context.view_layer.update()
